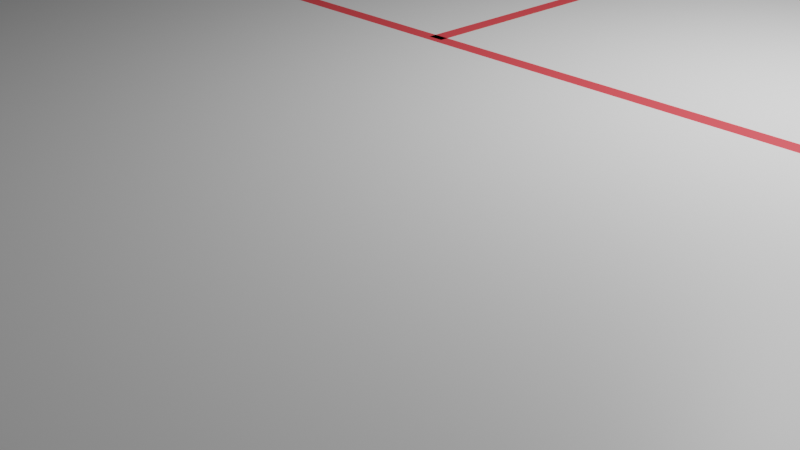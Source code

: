 # Source: gebaeude_-_Kopie.blend  (saved by Blender 3.3.6; exported with 4.5.12 LTS)
import bpy
from mathutils import Matrix  # noqa: F401  (used for matrix-valued properties, if any)

bpy.ops.wm.read_factory_settings(use_empty=True)
scene = bpy.context.scene
scene.name = 'Scene'

# ---- collections
col_collection = bpy.data.collections.new('Collection'); scene.collection.children.link(col_collection)

# ---- materials (node trees are filled in below, after node groups)
mat_gebaeude_aussen_rot = bpy.data.materials.new('gebaeude_aussen_rot')
mat_gebaeude_aussen_rot.use_transparent_shadow = False
mat_lager_innen = bpy.data.materials.new('lager_innen')
mat_lager_innen.use_transparent_shadow = False
mat_werkstatt_innen = bpy.data.materials.new('werkstatt_innen')
mat_werkstatt_innen.use_transparent_shadow = False
mat_verkauf_innen = bpy.data.materials.new('Verkauf innen')
mat_verkauf_innen.use_transparent_shadow = False
mat_material_001 = bpy.data.materials.new('Material.001')
mat_material_001.alpha_threshold = 0.0
mat_material_001.use_transparent_shadow = False
mat_material_001.roughness = 0.5
mat_material_001.line_color = (0.0, 0.0, 0.0, 1.0)
mat_material_002 = bpy.data.materials.new('Material.002')
mat_material_002.alpha_threshold = 0.0
mat_material_002.use_transparent_shadow = False
mat_material_002.roughness = 0.5
mat_material_002.line_color = (0.0, 0.0, 0.0, 1.0)
mat_verkaufsraum_weiss = bpy.data.materials.new('verkaufsraum_weiss')
mat_verkaufsraum_weiss.use_transparent_shadow = False
mat_fensterrahmen = bpy.data.materials.new('Fensterrahmen')
mat_fensterrahmen.use_transparent_shadow = False
mat_fensterrahmen_001 = bpy.data.materials.new('Fensterrahmen.001')
mat_fensterrahmen_001.use_transparent_shadow = False
mat_fensterrahmen_002 = bpy.data.materials.new('Fensterrahmen.002')
mat_fensterrahmen_002.use_transparent_shadow = False
mat_fensterrahmen_003 = bpy.data.materials.new('Fensterrahmen.003')
mat_fensterrahmen_003.use_transparent_shadow = False

# ---- material node trees
mat_gebaeude_aussen_rot.use_nodes = True; mat_gebaeude_aussen_rot.node_tree.nodes.clear()
_N = mat_gebaeude_aussen_rot.node_tree.nodes; _L = mat_gebaeude_aussen_rot.node_tree.links
n0 = _N.new('ShaderNodeBsdfPrincipled'); n0.name = 'Principled BSDF'; n0.location = (10, 300)
n0.distribution = 'GGX'
n0.subsurface_method = 'RANDOM_WALK_SKIN'
n0.inputs[0].default_value = (0.8, 0.06258, 0.07352, 1.0)
n0.inputs[3].default_value = 1.45
n0.inputs[27].default_value = (0.0, 0.0, 0.0, 1.0)
n0.inputs[28].default_value = 1.0
n1 = _N.new('ShaderNodeOutputMaterial'); n1.name = 'Material Output'; n1.location = (300, 300)
_L.new(n0.outputs[0], n1.inputs[0])
n1.is_active_output = True
mat_lager_innen.use_nodes = True; mat_lager_innen.node_tree.nodes.clear()
_N = mat_lager_innen.node_tree.nodes; _L = mat_lager_innen.node_tree.links
n0 = _N.new('ShaderNodeBsdfPrincipled'); n0.name = 'Principled BSDF'; n0.location = (10, 300)
n0.distribution = 'GGX'
n0.subsurface_method = 'RANDOM_WALK_SKIN'
n0.inputs[0].default_value = (0.0, 0.002661, 0.8, 1.0)
n0.inputs[3].default_value = 1.45
n0.inputs[27].default_value = (0.0, 0.0, 0.0, 1.0)
n0.inputs[28].default_value = 1.0
n1 = _N.new('ShaderNodeOutputMaterial'); n1.name = 'Material Output'; n1.location = (300, 300)
_L.new(n0.outputs[0], n1.inputs[0])
n1.is_active_output = True
mat_werkstatt_innen.use_nodes = True; mat_werkstatt_innen.node_tree.nodes.clear()
_N = mat_werkstatt_innen.node_tree.nodes; _L = mat_werkstatt_innen.node_tree.links
n0 = _N.new('ShaderNodeBsdfPrincipled'); n0.name = 'Principled BSDF'; n0.location = (10, 300)
n0.distribution = 'GGX'
n0.subsurface_method = 'RANDOM_WALK_SKIN'
n0.inputs[0].default_value = (0.05313, 0.8, 0.05924, 1.0)
n0.inputs[3].default_value = 1.45
n0.inputs[27].default_value = (0.0, 0.0, 0.0, 1.0)
n0.inputs[28].default_value = 1.0
n1 = _N.new('ShaderNodeOutputMaterial'); n1.name = 'Material Output'; n1.location = (300, 300)
_L.new(n0.outputs[0], n1.inputs[0])
n1.is_active_output = True
mat_verkauf_innen.use_nodes = True; mat_verkauf_innen.node_tree.nodes.clear()
_N = mat_verkauf_innen.node_tree.nodes; _L = mat_verkauf_innen.node_tree.links
n0 = _N.new('ShaderNodeBsdfPrincipled'); n0.name = 'Principled BSDF'; n0.location = (10, 300)
n0.distribution = 'GGX'
n0.subsurface_method = 'RANDOM_WALK_SKIN'
n0.inputs[3].default_value = 1.45
n0.inputs[27].default_value = (0.0, 0.0, 0.0, 1.0)
n0.inputs[28].default_value = 1.0
n1 = _N.new('ShaderNodeOutputMaterial'); n1.name = 'Material Output'; n1.location = (300, 300)
_L.new(n0.outputs[0], n1.inputs[0])
n1.is_active_output = True
mat_material_001.use_nodes = True; mat_material_001.node_tree.nodes.clear()
_N = mat_material_001.node_tree.nodes; _L = mat_material_001.node_tree.links
n0 = _N.new('ShaderNodeOutputMaterial'); n0.name = 'Material Output'; n0.location = (300, 300)
n1 = _N.new('ShaderNodeBsdfPrincipled'); n1.name = 'Principled BSDF'; n1.location = (10, 300)
n1.distribution = 'GGX'
n1.subsurface_method = 'RANDOM_WALK_SKIN'
n1.inputs[3].default_value = 1.45
n1.inputs[27].default_value = (0.0, 0.0, 0.0, 1.0)
n1.inputs[28].default_value = 1.0
_L.new(n1.outputs[0], n0.inputs[0])
n0.is_active_output = True
mat_material_002.use_nodes = True; mat_material_002.node_tree.nodes.clear()
_N = mat_material_002.node_tree.nodes; _L = mat_material_002.node_tree.links
n0 = _N.new('ShaderNodeOutputMaterial'); n0.name = 'Material Output'; n0.location = (300, 300)
n1 = _N.new('ShaderNodeBsdfPrincipled'); n1.name = 'Principled BSDF'; n1.location = (10, 300)
n1.distribution = 'GGX'
n1.subsurface_method = 'RANDOM_WALK_SKIN'
n1.inputs[3].default_value = 1.45
n1.inputs[27].default_value = (0.0, 0.0, 0.0, 1.0)
n1.inputs[28].default_value = 1.0
_L.new(n1.outputs[0], n0.inputs[0])
n0.is_active_output = True
mat_verkaufsraum_weiss.use_nodes = True; mat_verkaufsraum_weiss.node_tree.nodes.clear()
_N = mat_verkaufsraum_weiss.node_tree.nodes; _L = mat_verkaufsraum_weiss.node_tree.links
n0 = _N.new('ShaderNodeBsdfPrincipled'); n0.name = 'Principled BSDF'; n0.location = (10, 300)
n0.distribution = 'GGX'
n0.subsurface_method = 'RANDOM_WALK_SKIN'
n0.inputs[3].default_value = 1.45
n0.inputs[27].default_value = (0.0, 0.0, 0.0, 1.0)
n0.inputs[28].default_value = 1.0
n1 = _N.new('ShaderNodeOutputMaterial'); n1.name = 'Material Output'; n1.location = (300, 300)
_L.new(n0.outputs[0], n1.inputs[0])
n1.is_active_output = True
mat_fensterrahmen.use_nodes = True; mat_fensterrahmen.node_tree.nodes.clear()
_N = mat_fensterrahmen.node_tree.nodes; _L = mat_fensterrahmen.node_tree.links
n0 = _N.new('ShaderNodeBsdfPrincipled'); n0.name = 'Principled BSDF'; n0.location = (10, 300)
n0.distribution = 'GGX'
n0.subsurface_method = 'RANDOM_WALK_SKIN'
n0.inputs[0].default_value = (0.02899, 0.0, 0.001133, 1.0)
n0.inputs[3].default_value = 1.45
n0.inputs[27].default_value = (0.0, 0.0, 0.0, 1.0)
n0.inputs[28].default_value = 1.0
n1 = _N.new('ShaderNodeOutputMaterial'); n1.name = 'Material Output'; n1.location = (300, 300)
_L.new(n0.outputs[0], n1.inputs[0])
n1.is_active_output = True
mat_fensterrahmen_001.use_nodes = True; mat_fensterrahmen_001.node_tree.nodes.clear()
_N = mat_fensterrahmen_001.node_tree.nodes; _L = mat_fensterrahmen_001.node_tree.links
n0 = _N.new('ShaderNodeBsdfPrincipled'); n0.name = 'Principled BSDF'; n0.location = (10, 300)
n0.distribution = 'GGX'
n0.subsurface_method = 'RANDOM_WALK_SKIN'
n0.inputs[0].default_value = (0.02899, 0.0, 0.001133, 1.0)
n0.inputs[3].default_value = 1.45
n0.inputs[27].default_value = (0.0, 0.0, 0.0, 1.0)
n0.inputs[28].default_value = 1.0
n1 = _N.new('ShaderNodeOutputMaterial'); n1.name = 'Material Output'; n1.location = (300, 300)
_L.new(n0.outputs[0], n1.inputs[0])
n1.is_active_output = True
mat_fensterrahmen_002.use_nodes = True; mat_fensterrahmen_002.node_tree.nodes.clear()
_N = mat_fensterrahmen_002.node_tree.nodes; _L = mat_fensterrahmen_002.node_tree.links
n0 = _N.new('ShaderNodeBsdfPrincipled'); n0.name = 'Principled BSDF'; n0.location = (10, 300)
n0.distribution = 'GGX'
n0.subsurface_method = 'RANDOM_WALK_SKIN'
n0.inputs[0].default_value = (0.02899, 0.0, 0.001133, 1.0)
n0.inputs[3].default_value = 1.45
n0.inputs[27].default_value = (0.0, 0.0, 0.0, 1.0)
n0.inputs[28].default_value = 1.0
n1 = _N.new('ShaderNodeOutputMaterial'); n1.name = 'Material Output'; n1.location = (300, 300)
_L.new(n0.outputs[0], n1.inputs[0])
n1.is_active_output = True
mat_fensterrahmen_003.use_nodes = True; mat_fensterrahmen_003.node_tree.nodes.clear()
_N = mat_fensterrahmen_003.node_tree.nodes; _L = mat_fensterrahmen_003.node_tree.links
n0 = _N.new('ShaderNodeBsdfPrincipled'); n0.name = 'Principled BSDF'; n0.location = (10, 300)
n0.distribution = 'GGX'
n0.subsurface_method = 'RANDOM_WALK_SKIN'
n0.inputs[0].default_value = (0.02899, 0.0, 0.001133, 1.0)
n0.inputs[3].default_value = 1.45
n0.inputs[27].default_value = (0.0, 0.0, 0.0, 1.0)
n0.inputs[28].default_value = 1.0
n1 = _N.new('ShaderNodeOutputMaterial'); n1.name = 'Material Output'; n1.location = (300, 300)
_L.new(n0.outputs[0], n1.inputs[0])
n1.is_active_output = True

# ---- world
world_world = bpy.data.worlds.new('World'); scene.world = world_world
world_world.use_nodes = True; world_world.node_tree.nodes.clear()
_N = world_world.node_tree.nodes; _L = world_world.node_tree.links
n0 = _N.new('ShaderNodeOutputWorld'); n0.name = 'World Output'; n0.location = (300, 300)
n1 = _N.new('ShaderNodeBackground'); n1.name = 'Background'; n1.location = (10, 300)
n1.inputs[0].default_value = (0.05088, 0.05088, 0.05088, 1.0)
_L.new(n1.outputs[0], n0.inputs[0])
n0.is_active_output = True
world_world.color = (0.05088, 0.05088, 0.05088)
world_world.use_sun_shadow = False
world_world.sun_shadow_jitter_overblur = 0.0

# ---- cameras
cam_camera = bpy.data.cameras.new('Camera')
cam_camera.clip_end = 100.0
cam_camera.ortho_scale = 7.314

# ---- lights
light_light = bpy.data.lights.new('Light', 'POINT')
light_light.transmission_factor = 0.0
light_light.energy = 1000.0
light_light.shadow_soft_size = 0.1
light_light.shadow_maximum_resolution = 0.006
light_light.use_absolute_resolution = True

# ---- meshes
me_cube = bpy.data.meshes.new('Cube')
me_cube.from_pydata([(0.9761, 0.985, 1.2), (0.9761, 0.985, -0.8), (0.9761, -0.985, 1.2), (0.9761, -0.985, -0.8), (-0.9939, 0.985, 1.2), (-0.9939, 0.985, -0.8), (-0.9939, -0.985, 1.2), (-0.9939, -0.985, -0.8), (0.9911, -1.0, 1.2), (-1.009, -1.0, 1.2), (0.9911, 1.0, 1.2), (-1.009, 1.0, 1.2), (-1.009, 1.0, -0.8), (-1.009, -1.0, -0.8), (0.9911, 1.0, -0.8), (0.9911, -1.0, -0.8), (0.9911, -1.192e-07, 1.2), (0.9911, -1.192e-07, -0.8), (0.9761, -1.192e-07, 1.2), (0.9761, -1.192e-07, -0.8), (-1.009, -1.192e-07, -0.8), (-1.009, -1.192e-07, 1.2), (-0.9939, -1.192e-07, 1.2), (-0.9939, -1.192e-07, -0.8), (-0.008929, -1.0, 1.2), (-0.008929, -1.0, -0.8), (-0.008929, -0.985, 1.2), (-0.008929, -0.985, -0.8), (0.0625, 1.0, -0.8), (0.0625, 1.0, 1.2), (0.0625, 0.985, 1.2), (0.0625, 0.985, -0.8), (0.9761, -0.8503, 0.7), (0.9761, -0.35, -0.7983), (0.9761, -0.35, 0.7), (0.9922, -0.85, -0.7998), (0.9906, -0.35, -0.8), (0.9911, -0.35, 0.6984), (0.9761, -0.85, -0.8), (0.9911, -0.85, 0.7), (0.9761, -0.186, 0.3), (0.9761, -0.186, -0.7979), (0.9761, -0.086, 0.3), (0.9761, -0.086, -0.7982), (0.9897, -0.186, -0.8), (0.9911, -0.086, 0.3), (0.9856, -0.086, -0.8), (0.9911, -0.186, 0.3), (0.9911, 0.06, -0.7994), (0.9911, 0.06, -0.8), (0.99, 0.21, -0.7967), (0.9911, 0.06, 0.2), (0.9911, 0.21, 0.2), (0.9761, 0.06, 0.2), (0.9761, 0.21, 0.2), (0.9761, 0.21, -0.8), (0.9761, 0.06, -0.8), (0.9902, 0.06, -0.8), (0.7485, 0.985, 0.85), (0.7482, 0.985, 1.05), (0.8911, 0.985, 1.051), (0.7482, 1.0, 1.058), (0.7482, 1.0, 0.85), (0.8911, 1.0, 0.85), (0.8911, 1.0, 1.05), (0.8911, 0.985, 0.85), (0.4625, 0.985, 0.85), (0.4625, 0.985, 1.05), (0.6054, 0.985, 1.05), (0.6054, 0.985, 0.85), (0.4625, 1.0, 1.05), (0.6054, 1.0, 1.05), (0.4625, 1.0, 0.85), (0.6054, 1.0, 0.85), (0.1768, 1.0, 0.85), (0.1768, 1.0, 1.048), (0.3199, 1.0, 0.85), (0.3196, 0.985, 1.05), (0.1768, 0.985, 0.85), (0.1768, 0.985, 1.05), (0.3196, 0.985, 0.85), (0.3196, 1.0, 1.05), (-0.966, 0.985, -0.65), (-0.2544, 0.985, 0.6), (-0.9661, 0.985, 0.6), (-0.9661, 1.0, -0.65), (-0.9663, 1.0, 0.6), (-0.2518, 1.0, -0.6473), (-0.2518, 1.0, -0.65), (-0.2518, 0.985, -0.65), (-0.2518, 0.985, 0.6), (-0.2518, 1.0, 0.6), (-1.009, 0.376, -0.65), (-1.009, 0.9761, -0.65), (-1.009, 0.376, 0.6006), (-0.9939, 0.376, 0.602), (-0.9939, 0.3758, 0.6), (-1.009, 0.376, 0.6), (-1.009, 0.976, 0.6), (-0.9939, 0.376, -0.65), (-0.9939, 0.976, -0.65), (-0.9939, 0.976, 0.6), (-1.007, 0.201, -0.8), (-1.006, 0.351, -0.8), (-1.009, 0.201, 0.45), (-1.009, 0.351, 0.45), (-0.9939, 0.201, 0.4508), (-0.9939, 0.351, 0.4506), (-0.9939, 0.351, 0.45), (-0.9939, 0.201, -0.8), (-0.9939, 0.351, -0.8), (-0.7946, -0.985, 1.05), (-0.7946, -0.985, 0.85), (-0.6518, -0.985, 0.85), (-0.6518, -0.985, 1.05), (-0.7946, -1.0, 0.85), (-0.7946, -1.0, 1.05), (-0.6518, -1.0, 1.05), (-0.6518, -1.0, 0.85), (-0.5089, -0.985, 1.05), (-0.5089, -0.985, 0.85), (-0.3661, -0.985, 0.85), (-0.3661, -0.985, 1.05), (-0.3661, -1.0, 1.05), (-0.5089, -1.0, 1.05), (-0.5089, -1.0, 0.85), (-0.3661, -1.0, 0.85), (-0.2232, -0.985, 1.05), (-0.2232, -0.985, 0.85), (-0.08036, -0.985, 0.85), (-0.08036, -0.985, 1.05), (-0.08036, -1.0, 0.85), (-0.08013, -1.0, 1.049), (-0.2228, -1.0, 0.85), (-0.2232, -1.0, 1.05), (0.06248, -0.985, 1.05), (0.2053, -0.985, 0.85), (0.2054, -0.985, 1.05), (0.0625, -1.0, 0.85), (0.0625, -1.0, 1.05), (0.2054, -1.0, 1.05), (0.2054, -1.0, 0.85), (0.0625, -0.985, 0.85), (0.0625, -0.985, 1.05), (0.3482, -0.985, 1.05), (0.3482, -0.985, 0.85), (0.4911, -0.985, 0.85), (0.4911, -0.985, 1.05), (0.4911, -1.0, 1.05), (0.3482, -1.0, 1.05), (0.3482, -1.0, 0.85), (0.4911, -1.0, 0.85), (0.6339, -0.985, 1.05), (0.6339, -0.985, 0.85), (0.7768, -0.985, 0.85), (0.7768, -0.985, 1.05), (0.6339, -1.0, 1.05), (0.7768, -1.0, 1.05), (0.6339, -1.0, 0.85), (0.7768, -1.0, 0.85)], [(26, 135)], [(104, 102, 20, 21, 94, 92, 93, 12, 103, 105), (40, 41, 33, 34, 32, 2, 18, 19, 43, 42), (45, 42, 43, 46), (146, 147, 152, 153), (2, 16, 18), (29, 11, 4, 30), (0, 29, 30), (7, 20, 23), (5, 28, 31), (3, 25, 27), (50, 55, 1), (17, 19, 56, 57), (15, 3, 35), (0, 16, 10), (17, 49, 48), (50, 14, 10, 16, 17, 48, 51, 52), (136, 137, 144, 145), (103, 12, 5), (6, 21, 9), (22, 6, 7, 23), (7, 25, 13), (24, 26, 6, 9), (159, 138, 139, 24, 132, 131, 115, 116, 9, 13, 25, 15, 8, 157), (143, 26, 2, 155), (154, 155, 2, 3), (84, 83, 30, 4, 5, 82), (1, 28, 14), (4, 22, 23, 109, 106, 107, 95, 101), (88, 87, 28, 12, 11, 86, 85), (117, 118, 125, 124), (97, 94, 21, 11, 12, 93, 98), (32, 38, 3, 2), (19, 46, 43), (50, 52, 54, 55), (111, 7, 6), (2, 8, 16), (0, 10, 29), (7, 13, 20), (5, 12, 28), (3, 15, 25), (57, 49, 17), (1, 14, 50), (38, 35, 3), (36, 33, 41, 44), (46, 19, 17), (0, 18, 16), (45, 46, 17, 16, 8, 15, 35, 39, 37, 36, 44, 47), (24, 8, 2, 26), (110, 103, 5), (23, 20, 102, 109), (6, 22, 21), (7, 27, 25), (20, 13, 9, 21), (156, 148, 151, 158), (140, 141, 150, 149), (8, 24, 139, 157), (142, 154, 3, 27), (89, 82, 5, 31, 30, 83, 90), (1, 31, 28), (91, 86, 11, 29, 28, 87), (37, 34, 33, 36), (39, 35, 38, 32), (32, 34, 37, 39), (41, 40, 47, 44), (40, 42, 45, 47), (18, 0, 1, 55, 54, 53, 56, 19), (53, 51, 48, 49, 57, 56), (54, 52, 51, 53), (59, 58, 62, 61), (60, 64, 63, 65), (63, 62, 58, 65), (60, 59, 61, 64), (70, 67, 66, 72), (73, 69, 68, 71), (72, 66, 69, 73), (68, 67, 70, 71), (79, 78, 74, 75), (76, 80, 77, 81), (76, 74, 78, 80), (77, 79, 75, 81), (84, 82, 85, 86), (87, 88, 89, 90, 91), (85, 82, 89, 88), (83, 84, 86, 91, 90), (98, 93, 100, 101), (95, 99, 92, 94, 97), (100, 93, 92, 99), (96, 95, 97, 98, 101), (107, 108, 105, 103, 110), (102, 104, 106, 109), (104, 105, 108, 106), (115, 112, 111, 116), (117, 114, 113, 118), (118, 113, 112, 115), (111, 114, 117, 116), (125, 120, 119, 124), (123, 122, 121, 126), (126, 121, 120, 125), (119, 122, 123, 124), (133, 128, 127, 134), (132, 130, 129, 131), (133, 131, 129, 128), (127, 130, 132, 134), (139, 138, 142, 143), (140, 137, 136, 141), (141, 136, 142, 138), (143, 135, 137, 140, 139), (150, 145, 144, 149), (148, 147, 146, 151), (151, 146, 145, 150), (144, 147, 148, 149), (158, 153, 152, 156), (157, 155, 154, 159), (159, 154, 153, 158), (152, 155, 157, 156), (73, 71, 61, 62), (72, 76, 81, 70), (29, 75, 74, 63, 64, 10, 14, 28), (29, 10, 64, 75), (66, 67, 77, 80), (58, 59, 68, 69), (30, 79, 60, 0), (1, 65, 78, 31), (78, 79, 30, 31), (1, 0, 60, 65), (126, 133, 134, 123), (24, 9, 116, 132), (7, 112, 129, 27), (121, 122, 127, 128), (113, 114, 119, 120), (7, 6, 111, 112), (26, 130, 111, 6), (143, 142, 27, 129, 130, 26), (110, 99, 96, 107), (5, 100, 99, 110), (4, 101, 100, 5), (21, 22, 4, 11)])
me_cube.polygons.foreach_set('material_index', [0, 1, 0, 1, 0, 0, 0, 0, 0, 0, 0, 0, 0, 0, 0, 0, 1, 0, 0, 1, 0, 0, 0, 1, 1, 3, 0, 3, 0, 0, 0, 1, 1, 0, 0, 0, 0, 0, 0, 0, 0, 0, 0, 0, 0, 0, 0, 0, 0, 0, 0, 0, 0, 0, 0, 0, 1, 3, 0, 0, 0, 0, 0, 0, 0, 2, 0, 0, 0, 0, 0, 0, 0, 0, 0, 0, 0, 0, 0, 0, 0, 0, 0, 0, 0, 0, 0, 0, 0, 0, 0, 0, 0, 0, 0, 0, 0, 0, 0, 0, 0, 0, 0, 0, 0, 0, 0, 0, 0, 0, 0, 0, 0, 0, 0, 0, 0, 0, 0, 2, 2, 2, 2, 2, 2, 0, 0, 1, 1, 1, 1, 1, 1, 3, 3, 3, 0])
_uv = me_cube.uv_layers.new(name='UVMap')
_uv.uv.foreach_set('vector', [0.5312, 0.1501, 0.375, 0.1501, 0.375, 0.125, 0.625, 0.125, 0.531, 0.172, 0.3938, 0.172, 0.3938, 0.2406, 0.375, 0.25, 0.375, 0.1689, 0.5312, 0.1689, 0.5127, 0.6482, 0.421, 0.6482, 0.4633, 0.6687, 0.5634, 0.6687, 0.5634, 0.7173, 0.6269, 0.7481, 0.6269, 0.625, 0.3731, 0.625, 0.3953, 0.6357, 0.5127, 0.6357, 0.625, 0.375, 0.625, 0.3488, 0.4147, 0.3488, 0.375, 0.375, 0.375, 0.6313, 0.625, 0.6313, 0.625, 0.1187, 0.375, 0.1187, 0.6269, 0.7481, 0.625, 0.625, 0.6269, 0.625, 0.75, 0.5, 0.875, 0.5, 0.8731, 0.5019, 0.75, 0.5019, 0.6269, 0.5019, 0.75, 0.5, 0.75, 0.5019, 0.1269, 0.7481, 0.125, 0.625, 0.1269, 0.625, 0.1269, 0.5019, 0.25, 0.5, 0.25, 0.5019, 0.3731, 0.7481, 0.25, 0.75, 0.25, 0.7481, 0.3746, 0.5987, 0.3731, 0.5987, 0.3731, 0.5019, 0.375, 0.625, 0.3731, 0.625, 0.3731, 0.6175, 0.3749, 0.6175, 0.375, 0.75, 0.3731, 0.7481, 0.375, 0.7313, 0.6269, 0.5019, 0.625, 0.625, 0.625, 0.5, 0.375, 0.625, 0.375, 0.6175, 0.39, 0.6175, 0.375, 0.5987, 0.375, 0.5, 0.625, 0.5, 0.625, 0.625, 0.375, 0.625, 0.39, 0.6175, 0.5, 0.6175, 0.5, 0.5987, 0.375, 0.6313, 0.625, 0.6313, 0.625, 0.1187, 0.375, 0.1187, 0.125, 0.5811, 0.125, 0.5, 0.1269, 0.5019, 0.8731, 0.7481, 0.875, 0.625, 0.875, 0.75, 0.8731, 0.625, 0.8731, 0.7481, 0.1269, 0.7481, 0.1269, 0.625, 0.1269, 0.7481, 0.25, 0.75, 0.125, 0.75, 0.75, 0.75, 0.75, 0.7481, 0.8731, 0.7481, 0.875, 0.75, 0.0, 0.0, 0.375, 0.1, 0.0, 0.0, 0.75, 0.75, 0.0, 0.0, 0.0, 0.0, 0.375, 0.1, 0.625, 0.1, 0.625, 0.0, 0.375, 0.0, 0.25, 0.75, 0.375, 0.75, 0.625, 0.75, 0.625, 0.65, 0.0, 0.0, 0.75, 0.7481, 0.6269, 0.7481, 0.625, 0.6313, 0.375, 0.6313, 0.625, 0.6313, 0.6269, 0.7481, 0.3731, 0.7481, 0.646, 0.5019, 0.5631, 0.5019, 0.75, 0.5019, 0.8731, 0.5019, 0.1269, 0.5019, 0.1796, 0.5019, 0.3731, 0.5019, 0.25, 0.5, 0.375, 0.5, 0.8731, 0.5019, 0.0, 0.0, 0.1269, 0.625, 0.1269, 0.5999, 0.0, 0.0, 0.0, 0.0, 0.0, 0.0, 0.625, 0.3881, 0.3938, 0.3383, 0.4483, 0.3383, 0.375, 0.375, 0.375, 0.25, 0.625, 0.25, 0.55, 0.255, 0.3937, 0.255, 0.6062, 0.9554, 0.5813, 0.9554, 0.5813, 0.9375, 0.6063, 0.9375, 0.55, 0.172, 0.531, 0.172, 0.625, 0.125, 0.625, 0.25, 0.375, 0.25, 0.3938, 0.247, 0.55, 0.247, 0.5634, 0.7312, 0.3731, 0.7313, 0.3731, 0.7481, 0.6269, 0.7481, 0.3731, 0.625, 0.3731, 0.6357, 0.3953, 0.6357, 0.48, 0.375, 0.625, 0.375, 0.625, 0.3488, 0.375, 0.3488, 0.625, 0.1187, 0.1269, 0.7481, 0.8731, 0.7481, 0.6269, 0.7481, 0.625, 0.75, 0.625, 0.625, 0.6269, 0.5019, 0.625, 0.5, 0.75, 0.5, 0.1269, 0.7481, 0.125, 0.75, 0.125, 0.625, 0.1269, 0.5019, 0.125, 0.5, 0.25, 0.5, 0.3731, 0.7481, 0.375, 0.75, 0.25, 0.75, 0.3749, 0.6175, 0.375, 0.6175, 0.375, 0.625, 0.3731, 0.5019, 0.375, 0.5, 0.3746, 0.5987, 0.3731, 0.7313, 0.3734, 0.7313, 0.3731, 0.7481, 0.3743, 0.6687, 0.3731, 0.6687, 0.3731, 0.6482, 0.3746, 0.6482, 0.3731, 0.6357, 0.3731, 0.625, 0.375, 0.625, 0.6269, 0.5019, 0.6269, 0.625, 0.625, 0.625, 0.5125, 0.6358, 0.375, 0.6357, 0.375, 0.625, 0.625, 0.625, 0.625, 0.75, 0.375, 0.75, 0.4125, 0.7313, 0.5625, 0.7312, 0.5375, 0.6688, 0.375, 0.6687, 0.375, 0.6482, 0.5125, 0.6482, 0.75, 0.75, 0.625, 0.75, 0.6269, 0.7481, 0.75, 0.7481, 0.1269, 0.5811, 0.1257, 0.5811, 0.1269, 0.5019, 0.1269, 0.625, 0.125, 0.625, 0.1254, 0.5999, 0.1269, 0.5999, 0.8731, 0.7481, 0.8731, 0.625, 0.875, 0.625, 0.1269, 0.7481, 0.25, 0.7481, 0.25, 0.75, 0.375, 0.125, 0.375, 0.0, 0.625, 0.0, 0.625, 0.125, 0.6062, 0.7946, 0.6063, 0.8125, 0.5812, 0.8125, 0.5812, 0.7946, 0.6062, 0.8482, 0.5813, 0.8482, 0.5813, 0.8304, 0.6062, 0.8304, 0.625, 0.75, 0.75, 0.75, 0.0, 0.0, 0.625, 0.65, 0.0, 0.0, 0.375, 0.6313, 0.3731, 0.7481, 0.25, 0.7481, 0.2509, 0.5019, 0.1736, 0.5019, 0.1269, 0.5019, 0.25, 0.5019, 0.75, 0.5019, 0.5631, 0.5019, 0.5634, 0.5019, 0.3731, 0.5019, 0.25, 0.5019, 0.25, 0.5, 0.55, 0.3383, 0.55, 0.2875, 0.625, 0.25, 0.625, 0.375, 0.375, 0.375, 0.4483, 0.3383, 0.625, 0.375, 0.625, 0.3619, 0.375, 0.3619, 0.375, 0.375, 0.625, 0.875, 0.375, 0.8863, 0.375, 0.8881, 0.625, 0.8881, 0.7631, 0.6944, 0.7631, 0.5, 0.75, 0.5, 0.75, 0.75, 0.4608, 0.9012, 0.625, 0.9012, 0.625, 0.875, 0.375, 0.88, 0.7762, 0.75, 0.7762, 0.5, 0.75, 0.5, 0.75, 0.75, 0.6269, 0.625, 0.6269, 0.5019, 0.3731, 0.5019, 0.3731, 0.5987, 0.5, 0.5987, 0.5, 0.6175, 0.3731, 0.6175, 0.3731, 0.625, 0.625, 0.9012, 0.625, 0.875, 0.405, 0.875, 0.375, 0.875, 0.375, 0.8766, 0.375, 0.9012, 0.7762, 0.5, 0.75, 0.5, 0.75, 0.75, 0.7762, 0.75, 0.625, 0.08125, 0.375, 0.08125, 0.375, 0.1, 0.625, 0.1, 0.625, 0.6688, 0.625, 0.65, 0.375, 0.65, 0.375, 0.6688, 0.375, 0.65, 0.125, 0.65, 0.244, 0.6688, 0.375, 0.6688, 0.625, 0.6688, 0.875, 0.6688, 0.875, 0.65, 0.625, 0.65, 0.625, 0.1, 0.625, 0.08125, 0.375, 0.08125, 0.375, 0.1, 0.375, 0.65, 0.375, 0.6688, 0.625, 0.6688, 0.625, 0.65, 0.125, 0.65, 0.125, 0.6688, 0.375, 0.6688, 0.375, 0.65, 0.625, 0.6688, 0.875, 0.6688, 0.875, 0.65, 0.625, 0.65, 0.625, 0.08125, 0.375, 0.08125, 0.375, 0.1, 0.625, 0.1, 0.375, 0.65, 0.375, 0.6688, 0.625, 0.6688, 0.625, 0.65, 0.2094, 0.65, 0.125, 0.65, 0.125, 0.6688, 0.375, 0.6688, 0.625, 0.6688, 0.875, 0.6688, 0.875, 0.65, 0.625, 0.65, 0.625, 0.25, 0.375, 0.5, 0.375, 0.5, 0.625, 0.25, 0.4623, 0.75, 0.375, 1.0, 0.375, 1.0, 0.625, 0.75, 0.625, 0.75, 0.255, 0.5, 0.2362, 0.518, 0.2362, 0.75, 0.255, 0.75, 0.7638, 0.7491, 0.7638, 0.5, 0.745, 0.5975, 0.745, 0.75, 0.7638, 0.75, 0.625, 0.375, 0.375, 0.375, 0.375, 0.3881, 0.625, 0.3881, 0.4977, 0.8619, 0.375, 0.8619, 0.375, 0.875, 0.5946, 0.875, 0.625, 0.875, 0.2631, 0.5, 0.25, 0.5213, 0.25, 0.75, 0.2631, 0.75, 0.7369, 0.6194, 0.7369, 0.75, 0.75, 0.75, 0.75, 0.5, 0.7369, 0.5, 0.5175, 0.3881, 0.625, 0.3881, 0.625, 0.375, 0.375, 0.3797, 0.375, 0.3881, 0.375, 0.875, 0.625, 0.875, 0.4566, 0.8619, 0.375, 0.8619, 0.75, 0.75, 0.75, 0.5, 0.7369, 0.5, 0.7369, 0.75, 0.375, 0.1, 0.375, 0.1187, 0.625, 0.1187, 0.625, 0.1, 0.625, 0.65, 0.625, 0.6313, 0.375, 0.6313, 0.375, 0.65, 0.375, 0.65, 0.375, 0.6313, 0.125, 0.6313, 0.125, 0.65, 0.875, 0.6313, 0.625, 0.6313, 0.625, 0.65, 0.875, 0.65, 0.375, 0.1, 0.375, 0.1187, 0.625, 0.1187, 0.625, 0.1, 0.625, 0.65, 0.625, 0.6313, 0.375, 0.6313, 0.375, 0.65, 0.375, 0.65, 0.375, 0.6313, 0.125, 0.6313, 0.125, 0.65, 0.875, 0.6313, 0.625, 0.6313, 0.625, 0.65, 0.875, 0.65, 0.375, 0.1, 0.375, 0.1187, 0.625, 0.1187, 0.625, 0.1, 0.625, 0.65, 0.625, 0.6313, 0.375, 0.6313, 0.375, 0.65, 0.1938, 0.65, 0.375, 0.65, 0.375, 0.6313, 0.125, 0.6313, 0.875, 0.6313, 0.625, 0.6313, 0.6312, 0.65, 0.875, 0.65, 0.625, 0.1, 0.375, 0.1, 0.375, 0.1187, 0.625, 0.1187, 0.625, 0.65, 0.625, 0.6313, 0.375, 0.6313, 0.375, 0.65, 0.375, 0.65, 0.3017, 0.6313, 0.125, 0.6313, 0.125, 0.65, 0.875, 0.6313, 0.8707, 0.6313, 0.625, 0.6313, 0.625, 0.65, 0.875, 0.65, 0.375, 0.1, 0.375, 0.1187, 0.625, 0.1187, 0.625, 0.1, 0.625, 0.65, 0.625, 0.6313, 0.375, 0.6313, 0.375, 0.65, 0.375, 0.65, 0.375, 0.6313, 0.125, 0.6313, 0.125, 0.65, 0.875, 0.6313, 0.625, 0.6313, 0.625, 0.65, 0.875, 0.65, 0.375, 0.1, 0.375, 0.1187, 0.625, 0.1187, 0.625, 0.1, 0.625, 0.65, 0.625, 0.6313, 0.375, 0.6313, 0.375, 0.65, 0.375, 0.65, 0.375, 0.6313, 0.125, 0.6313, 0.125, 0.65, 0.875, 0.6313, 0.625, 0.6313, 0.625, 0.65, 0.875, 0.65, 0.375, 0.65, 0.625, 0.65, 0.625, 0.1, 0.375, 0.1, 0.375, 0.1, 0.375, 0.65, 0.625, 0.65, 0.625, 0.1, 0.625, 0.375, 0.625, 0.1, 0.375, 0.1, 0.375, 0.65, 0.625, 0.65, 0.625, 0.5, 0.375, 0.5, 0.375, 0.375, 0.625, 0.375, 0.625, 0.5, 0.625, 0.65, 0.625, 0.1, 0.375, 0.08125, 0.625, 0.08125, 0.625, 0.6688, 0.375, 0.6688, 0.375, 0.08125, 0.625, 0.08125, 0.625, 0.6688, 0.375, 0.6688, 0.75, 0.5019, 0.0, 0.0, 0.0, 0.0, 0.6269, 0.5019, 0.3731, 0.5019, 0.0, 0.0, 0.0, 0.0, 0.25, 0.5019, 0.0, 0.0, 0.0, 0.0, 0.75, 0.5019, 0.25, 0.5019, 0.3731, 0.5019, 0.6269, 0.5019, 0.625, 0.6688, 0.0, 0.0, 0.375, 0.65, 0.375, 0.1, 0.625, 0.1, 0.625, 0.65, 0.75, 0.75, 0.625, 0.0, 0.625, 0.1, 0.0, 0.0, 0.1269, 0.7481, 0.0, 0.0, 0.0, 0.0, 0.25, 0.7481, 0.375, 0.6313, 0.625, 0.6313, 0.625, 0.1187, 0.375, 0.1187, 0.375, 0.6313, 0.625, 0.6313, 0.625, 0.1187, 0.375, 0.1187, 0.1269, 0.7481, 0.8731, 0.7481, 0.625, 0.1187, 0.0, 0.0, 0.75, 0.7481, 0.0, 0.0, 0.625, 0.1187, 0.8731, 0.7481, 0.625, 0.1187, 0.375, 0.1187, 0.25, 0.7481, 0.0, 0.0, 0.0, 0.0, 0.75, 0.7481, 0.375, 0.3881, 0.0, 0.0, 0.0, 0.0, 0.5175, 0.3881, 0.1269, 0.5019, 0.2631, 0.5, 0.2631, 0.75, 0.375, 0.3881, 0.8731, 0.5019, 0.625, 0.3881, 0.375, 0.3881, 0.1269, 0.5019, 0.875, 0.625, 0.8731, 0.625, 0.8731, 0.5019, 0.875, 0.5])
me_cube.materials.append(mat_gebaeude_aussen_rot)
me_cube.materials.append(mat_lager_innen)
me_cube.materials.append(mat_werkstatt_innen)
me_cube.materials.append(mat_verkauf_innen)
me_cube.use_mirror_vertex_groups = False
me_cube.update()
me_cube_001 = bpy.data.meshes.new('Cube.001')
me_cube_001.from_pydata([(1.0, 1.0, 1.0), (1.0, 1.0, -1.0), (1.0, -1.0, 1.0), (1.0, -1.0, -1.0), (-1.0, 1.0, 1.0), (-1.0, 1.0, -1.0), (-1.0, -1.0, 1.0), (-1.0, -1.0, -1.0)], [], [(0, 4, 6, 2), (3, 2, 6, 7), (7, 6, 4, 5), (5, 1, 3, 7), (1, 0, 2, 3), (5, 4, 0, 1)])
_uv = me_cube_001.uv_layers.new(name='UVMap')
_uv.uv.foreach_set('vector', [0.625, 0.5, 0.875, 0.5, 0.875, 0.75, 0.625, 0.75, 0.375, 0.75, 0.625, 0.75, 0.625, 1.0, 0.375, 1.0, 0.375, 0.0, 0.625, 0.0, 0.625, 0.25, 0.375, 0.25, 0.125, 0.5, 0.375, 0.5, 0.375, 0.75, 0.125, 0.75, 0.375, 0.5, 0.625, 0.5, 0.625, 0.75, 0.375, 0.75, 0.375, 0.25, 0.625, 0.25, 0.625, 0.5, 0.375, 0.5])
me_cube_001.materials.append(mat_material_001)
me_cube_001.use_mirror_vertex_groups = False
me_cube_001.update()
me_cube_002 = bpy.data.meshes.new('Cube.002')
me_cube_002.from_pydata([(0.985, 0.985, 1.0), (1.0, 1.0, -1.0), (0.985, -0.985, 1.0), (1.0, -1.0, -1.0), (-0.985, 0.985, 1.0), (-1.0, 1.0, -1.0), (-0.985, -0.985, 1.0), (-1.0, -1.0, -1.0), (1.0, -1.0, 1.0), (-1.0, -1.0, 1.0), (1.0, 1.0, 1.0), (-1.0, 1.0, 1.0)], [], [(0, 4, 6, 2), (3, 8, 9, 7), (7, 9, 11, 5), (5, 1, 3, 7), (1, 10, 8, 3), (5, 11, 10, 1), (2, 6, 9, 8), (0, 2, 8, 10), (6, 4, 11, 9), (4, 0, 10, 11)])
_uv = me_cube_002.uv_layers.new(name='UVMap')
_uv.uv.foreach_set('vector', [0.6269, 0.5019, 0.8731, 0.5019, 0.8731, 0.7481, 0.6269, 0.7481, 0.375, 0.75, 0.625, 0.75, 0.625, 1.0, 0.375, 1.0, 0.375, 0.0, 0.625, 0.0, 0.625, 0.25, 0.375, 0.25, 0.125, 0.5, 0.375, 0.5, 0.375, 0.75, 0.125, 0.75, 0.375, 0.5, 0.625, 0.5, 0.625, 0.75, 0.375, 0.75, 0.375, 0.25, 0.625, 0.25, 0.625, 0.5, 0.375, 0.5, 0.6269, 0.7481, 0.8731, 0.7481, 0.875, 0.75, 0.625, 0.75, 0.6269, 0.5019, 0.6269, 0.7481, 0.625, 0.75, 0.625, 0.5, 0.8731, 0.7481, 0.8731, 0.5019, 0.875, 0.5, 0.875, 0.75, 0.8731, 0.5019, 0.6269, 0.5019, 0.625, 0.5, 0.875, 0.5])
me_cube_002.materials.append(mat_material_002)
me_cube_002.use_mirror_vertex_groups = False
me_cube_002.update()
me_cube_003 = bpy.data.meshes.new('Cube.003')
me_cube_003.from_pydata([(-1.0, -1.0, -1.0), (-1.0, -1.0, 1.0), (-1.0, 1.0, -1.0), (-1.0, 1.0, 1.0), (1.0, -1.0, -1.0), (1.0, -1.0, 1.0), (1.0, 1.0, -1.0), (1.0, 1.0, 1.0)], [], [(0, 1, 3, 2), (2, 3, 7, 6), (6, 7, 5, 4), (4, 5, 1, 0), (2, 6, 4, 0), (7, 3, 1, 5)])
_uv = me_cube_003.uv_layers.new(name='UVMap')
_uv.uv.foreach_set('vector', [0.375, 0.0, 0.625, 0.0, 0.625, 0.25, 0.375, 0.25, 0.375, 0.25, 0.625, 0.25, 0.625, 0.5, 0.375, 0.5, 0.375, 0.5, 0.625, 0.5, 0.625, 0.75, 0.375, 0.75, 0.375, 0.75, 0.625, 0.75, 0.625, 1.0, 0.375, 1.0, 0.125, 0.5, 0.375, 0.5, 0.375, 0.75, 0.125, 0.75, 0.625, 0.5, 0.875, 0.5, 0.875, 0.75, 0.625, 0.75])
me_cube_003.materials.append(mat_gebaeude_aussen_rot)
me_cube_003.update()
me_cube_004 = bpy.data.meshes.new('Cube.004')
me_cube_004.from_pydata([(-1.0, -1.0, -1.0), (-1.0, -1.0, 1.0), (-1.0, 1.0, -1.0), (-1.0, 1.0, 1.0), (1.0, -1.0, -1.0), (1.0, -1.0, 1.0), (1.0, 1.0, -1.0), (1.0, 1.0, 1.0)], [], [(0, 1, 3, 2), (2, 3, 7, 6), (6, 7, 5, 4), (4, 5, 1, 0), (2, 6, 4, 0), (7, 3, 1, 5)])
_uv = me_cube_004.uv_layers.new(name='UVMap')
_uv.uv.foreach_set('vector', [0.375, 0.0, 0.625, 0.0, 0.625, 0.25, 0.375, 0.25, 0.375, 0.25, 0.625, 0.25, 0.625, 0.5, 0.375, 0.5, 0.375, 0.5, 0.625, 0.5, 0.625, 0.75, 0.375, 0.75, 0.375, 0.75, 0.625, 0.75, 0.625, 1.0, 0.375, 1.0, 0.125, 0.5, 0.375, 0.5, 0.375, 0.75, 0.125, 0.75, 0.625, 0.5, 0.875, 0.5, 0.875, 0.75, 0.625, 0.75])
me_cube_004.materials.append(mat_gebaeude_aussen_rot)
me_cube_004.update()
me_cube_005 = bpy.data.meshes.new('Cube.005')
me_cube_005.from_pydata([(-1.0, -1.0, -1.0), (-1.0, -1.0, 1.0), (-1.0, 1.0, -1.0), (-1.0, 1.0, 1.0), (1.0, -1.0, -1.0), (1.0, -1.0, 1.0), (1.0, 1.0, -1.0), (1.0, 1.0, 1.0)], [], [(0, 1, 3, 2), (2, 3, 7, 6), (6, 7, 5, 4), (4, 5, 1, 0), (2, 6, 4, 0), (7, 3, 1, 5)])
_uv = me_cube_005.uv_layers.new(name='UVMap')
_uv.uv.foreach_set('vector', [0.375, 0.0, 0.625, 0.0, 0.625, 0.25, 0.375, 0.25, 0.375, 0.25, 0.625, 0.25, 0.625, 0.5, 0.375, 0.5, 0.375, 0.5, 0.625, 0.5, 0.625, 0.75, 0.375, 0.75, 0.375, 0.75, 0.625, 0.75, 0.625, 1.0, 0.375, 1.0, 0.125, 0.5, 0.375, 0.5, 0.375, 0.75, 0.125, 0.75, 0.625, 0.5, 0.875, 0.5, 0.875, 0.75, 0.625, 0.75])
me_cube_005.materials.append(mat_gebaeude_aussen_rot)
me_cube_005.update()
me_cube_006 = bpy.data.meshes.new('Cube.006')
me_cube_006.from_pydata([(-1.0, -1.0, -1.0), (-1.0, -1.0, 1.0), (-1.0, 1.0, -1.0), (-1.0, 1.0, 1.0), (1.0, -1.0, -1.0), (1.0, -1.0, 1.0), (1.0, 1.0, -1.0), (1.0, 1.0, 1.0)], [], [(0, 1, 3, 2), (2, 3, 7, 6), (6, 7, 5, 4), (4, 5, 1, 0), (2, 6, 4, 0), (7, 3, 1, 5)])
_uv = me_cube_006.uv_layers.new(name='UVMap')
_uv.uv.foreach_set('vector', [0.375, 0.0, 0.625, 0.0, 0.625, 0.25, 0.375, 0.25, 0.375, 0.25, 0.625, 0.25, 0.625, 0.5, 0.375, 0.5, 0.375, 0.5, 0.625, 0.5, 0.625, 0.75, 0.375, 0.75, 0.375, 0.75, 0.625, 0.75, 0.625, 1.0, 0.375, 1.0, 0.125, 0.5, 0.375, 0.5, 0.375, 0.75, 0.125, 0.75, 0.625, 0.5, 0.875, 0.5, 0.875, 0.75, 0.625, 0.75])
me_cube_006.materials.append(mat_gebaeude_aussen_rot)
me_cube_006.update()
me_cube_007 = bpy.data.meshes.new('Cube.007')
me_cube_007.from_pydata([(-1.0, -1.0, -1.0), (-1.0, -1.0, 1.0), (-1.0, 1.0, -1.0), (-1.0, 1.0, 1.0), (1.0, -1.0, -1.0), (1.0, -1.0, 1.0), (1.0, 1.0, -1.0), (1.0, 1.0, 1.0)], [], [(0, 1, 3, 2), (2, 3, 7, 6), (6, 7, 5, 4), (4, 5, 1, 0), (2, 6, 4, 0), (7, 3, 1, 5)])
_uv = me_cube_007.uv_layers.new(name='UVMap')
_uv.uv.foreach_set('vector', [0.375, 0.0, 0.625, 0.0, 0.625, 0.25, 0.375, 0.25, 0.375, 0.25, 0.625, 0.25, 0.625, 0.5, 0.375, 0.5, 0.375, 0.5, 0.625, 0.5, 0.625, 0.75, 0.375, 0.75, 0.375, 0.75, 0.625, 0.75, 0.625, 1.0, 0.375, 1.0, 0.125, 0.5, 0.375, 0.5, 0.375, 0.75, 0.125, 0.75, 0.625, 0.5, 0.875, 0.5, 0.875, 0.75, 0.625, 0.75])
me_cube_007.materials.append(mat_gebaeude_aussen_rot)
me_cube_007.update()
me_cube_008 = bpy.data.meshes.new('Cube.008')
me_cube_008.from_pydata([(-1.0, -1.0, -1.0), (-1.0, -1.0, 1.0), (-1.0, 1.0, -1.0), (-1.0, 1.0, 1.0), (1.0, -1.0, -1.0), (1.0, -1.0, 1.0), (1.0, 1.0, -1.0), (1.0, 1.0, 1.0)], [], [(0, 1, 3, 2), (2, 3, 7, 6), (6, 7, 5, 4), (4, 5, 1, 0), (2, 6, 4, 0), (7, 3, 1, 5)])
_uv = me_cube_008.uv_layers.new(name='UVMap')
_uv.uv.foreach_set('vector', [0.375, 0.0, 0.625, 0.0, 0.625, 0.25, 0.375, 0.25, 0.375, 0.25, 0.625, 0.25, 0.625, 0.5, 0.375, 0.5, 0.375, 0.5, 0.625, 0.5, 0.625, 0.75, 0.375, 0.75, 0.375, 0.75, 0.625, 0.75, 0.625, 1.0, 0.375, 1.0, 0.125, 0.5, 0.375, 0.5, 0.375, 0.75, 0.125, 0.75, 0.625, 0.5, 0.875, 0.5, 0.875, 0.75, 0.625, 0.75])
me_cube_008.materials.append(mat_gebaeude_aussen_rot)
me_cube_008.update()
me_cube_009 = bpy.data.meshes.new('Cube.009')
me_cube_009.from_pydata([(-1.0, -1.0, -1.0), (-1.0, -1.0, 1.0), (-1.0, 1.0, -1.0), (-1.0, 1.0, 1.0), (1.0, -1.0, -1.0), (1.0, -1.0, 1.0), (1.0, 1.0, -1.0), (1.0, 1.0, 1.0)], [], [(0, 1, 3, 2), (2, 3, 7, 6), (6, 7, 5, 4), (4, 5, 1, 0), (2, 6, 4, 0), (7, 3, 1, 5)])
_uv = me_cube_009.uv_layers.new(name='UVMap')
_uv.uv.foreach_set('vector', [0.375, 0.0, 0.625, 0.0, 0.625, 0.25, 0.375, 0.25, 0.375, 0.25, 0.625, 0.25, 0.625, 0.5, 0.375, 0.5, 0.375, 0.5, 0.625, 0.5, 0.625, 0.75, 0.375, 0.75, 0.375, 0.75, 0.625, 0.75, 0.625, 1.0, 0.375, 1.0, 0.125, 0.5, 0.375, 0.5, 0.375, 0.75, 0.125, 0.75, 0.625, 0.5, 0.875, 0.5, 0.875, 0.75, 0.625, 0.75])
me_cube_009.materials.append(mat_gebaeude_aussen_rot)
me_cube_009.update()
me_cube_010 = bpy.data.meshes.new('Cube.010')
me_cube_010.from_pydata([(-1.0, -1.0, -1.0), (-1.0, -1.0, 1.0), (-1.0, 1.0, -1.0), (-1.0, 1.0, 1.0), (1.0, -1.0, -1.0), (1.0, -1.0, 1.0), (1.0, 1.0, -1.0), (1.0, 1.0, 1.0)], [], [(0, 1, 3, 2), (2, 3, 7, 6), (6, 7, 5, 4), (4, 5, 1, 0), (2, 6, 4, 0), (7, 3, 1, 5)])
_uv = me_cube_010.uv_layers.new(name='UVMap')
_uv.uv.foreach_set('vector', [0.375, 0.0, 0.625, 0.0, 0.625, 0.25, 0.375, 0.25, 0.375, 0.25, 0.625, 0.25, 0.625, 0.5, 0.375, 0.5, 0.375, 0.5, 0.625, 0.5, 0.625, 0.75, 0.375, 0.75, 0.375, 0.75, 0.625, 0.75, 0.625, 1.0, 0.375, 1.0, 0.125, 0.5, 0.375, 0.5, 0.375, 0.75, 0.125, 0.75, 0.625, 0.5, 0.875, 0.5, 0.875, 0.75, 0.625, 0.75])
me_cube_010.materials.append(mat_gebaeude_aussen_rot)
me_cube_010.update()
me_cube_011 = bpy.data.meshes.new('Cube.011')
me_cube_011.from_pydata([(-1.0, -1.0, -1.0), (-1.0, -1.0, 1.0), (-1.0, 1.0, -1.0), (-1.0, 1.0, 1.0), (1.0, -1.0, -1.0), (1.0, -1.0, 1.0), (1.0, 1.0, -1.0), (1.0, 1.0, 1.0)], [], [(0, 1, 3, 2), (2, 3, 7, 6), (6, 7, 5, 4), (4, 5, 1, 0), (2, 6, 4, 0), (7, 3, 1, 5)])
_uv = me_cube_011.uv_layers.new(name='UVMap')
_uv.uv.foreach_set('vector', [0.375, 0.0, 0.625, 0.0, 0.625, 0.25, 0.375, 0.25, 0.375, 0.25, 0.625, 0.25, 0.625, 0.5, 0.375, 0.5, 0.375, 0.5, 0.625, 0.5, 0.625, 0.75, 0.375, 0.75, 0.375, 0.75, 0.625, 0.75, 0.625, 1.0, 0.375, 1.0, 0.125, 0.5, 0.375, 0.5, 0.375, 0.75, 0.125, 0.75, 0.625, 0.5, 0.875, 0.5, 0.875, 0.75, 0.625, 0.75])
me_cube_011.materials.append(mat_gebaeude_aussen_rot)
me_cube_011.update()
me_cube_012 = bpy.data.meshes.new('Cube.012')
me_cube_012.from_pydata([(-1.0, -1.0, -1.0), (-1.0, -1.0, 1.0), (-1.0, 1.0, -1.0), (-1.0, 1.0, 1.0), (1.0, -1.0, -1.0), (1.0, -1.0, 1.0), (1.0, 1.0, -1.0), (1.0, 1.0, 1.0)], [], [(0, 1, 3, 2), (2, 3, 7, 6), (6, 7, 5, 4), (4, 5, 1, 0), (2, 6, 4, 0), (7, 3, 1, 5)])
_uv = me_cube_012.uv_layers.new(name='UVMap')
_uv.uv.foreach_set('vector', [0.375, 0.0, 0.625, 0.0, 0.625, 0.25, 0.375, 0.25, 0.375, 0.25, 0.625, 0.25, 0.625, 0.5, 0.375, 0.5, 0.375, 0.5, 0.625, 0.5, 0.625, 0.75, 0.375, 0.75, 0.375, 0.75, 0.625, 0.75, 0.625, 1.0, 0.375, 1.0, 0.125, 0.5, 0.375, 0.5, 0.375, 0.75, 0.125, 0.75, 0.625, 0.5, 0.875, 0.5, 0.875, 0.75, 0.625, 0.75])
me_cube_012.materials.append(mat_gebaeude_aussen_rot)
me_cube_012.update()
me_cube_013 = bpy.data.meshes.new('Cube.013')
me_cube_013.from_pydata([(-1.0, -1.0, -1.0), (-1.0, -1.0, 1.0), (-1.0, 1.0, -1.0), (-1.0, 1.0, 1.0), (1.0, -1.0, -1.0), (1.0, -1.0, 1.0), (1.0, 1.0, -1.0), (1.0, 1.0, 1.0)], [], [(0, 1, 3, 2), (2, 3, 7, 6), (6, 7, 5, 4), (4, 5, 1, 0), (2, 6, 4, 0), (7, 3, 1, 5)])
_uv = me_cube_013.uv_layers.new(name='UVMap')
_uv.uv.foreach_set('vector', [0.375, 0.0, 0.625, 0.0, 0.625, 0.25, 0.375, 0.25, 0.375, 0.25, 0.625, 0.25, 0.625, 0.5, 0.375, 0.5, 0.375, 0.5, 0.625, 0.5, 0.625, 0.75, 0.375, 0.75, 0.375, 0.75, 0.625, 0.75, 0.625, 1.0, 0.375, 1.0, 0.125, 0.5, 0.375, 0.5, 0.375, 0.75, 0.125, 0.75, 0.625, 0.5, 0.875, 0.5, 0.875, 0.75, 0.625, 0.75])
me_cube_013.materials.append(mat_gebaeude_aussen_rot)
me_cube_013.update()
me_cube_014 = bpy.data.meshes.new('Cube.014')
me_cube_014.from_pydata([(-1.0, -1.0, -1.0), (-1.0, -1.0, 1.0), (-1.0, 1.0, -1.0), (-1.0, 1.0, 1.0), (1.0, -1.0, -1.0), (1.0, -1.0, 1.0), (1.0, 1.0, -1.0), (1.0, 1.0, 1.0)], [], [(0, 1, 3, 2), (2, 3, 7, 6), (6, 7, 5, 4), (4, 5, 1, 0), (2, 6, 4, 0), (7, 3, 1, 5)])
_uv = me_cube_014.uv_layers.new(name='UVMap')
_uv.uv.foreach_set('vector', [0.375, 0.0, 0.625, 0.0, 0.625, 0.25, 0.375, 0.25, 0.375, 0.25, 0.625, 0.25, 0.625, 0.5, 0.375, 0.5, 0.375, 0.5, 0.625, 0.5, 0.625, 0.75, 0.375, 0.75, 0.375, 0.75, 0.625, 0.75, 0.625, 1.0, 0.375, 1.0, 0.125, 0.5, 0.375, 0.5, 0.375, 0.75, 0.125, 0.75, 0.625, 0.5, 0.875, 0.5, 0.875, 0.75, 0.625, 0.75])
me_cube_014.materials.append(mat_gebaeude_aussen_rot)
me_cube_014.update()
me_cube_015 = bpy.data.meshes.new('Cube.015')
me_cube_015.from_pydata([(-1.0, -1.0, -1.0), (-1.0, -1.0, 1.0), (-1.0, 1.0, -1.0), (-1.0, 1.0, 1.0), (1.0, -1.0, -1.0), (1.0, -1.0, 1.0), (1.0, 1.0, -1.0), (1.0, 1.0, 1.0)], [], [(0, 1, 3, 2), (2, 3, 7, 6), (6, 7, 5, 4), (4, 5, 1, 0), (2, 6, 4, 0), (7, 3, 1, 5)])
_uv = me_cube_015.uv_layers.new(name='UVMap')
_uv.uv.foreach_set('vector', [0.375, 0.0, 0.625, 0.0, 0.625, 0.25, 0.375, 0.25, 0.375, 0.25, 0.625, 0.25, 0.625, 0.5, 0.375, 0.5, 0.375, 0.5, 0.625, 0.5, 0.625, 0.75, 0.375, 0.75, 0.375, 0.75, 0.625, 0.75, 0.625, 1.0, 0.375, 1.0, 0.125, 0.5, 0.375, 0.5, 0.375, 0.75, 0.125, 0.75, 0.625, 0.5, 0.875, 0.5, 0.875, 0.75, 0.625, 0.75])
me_cube_015.materials.append(mat_gebaeude_aussen_rot)
me_cube_015.update()
me_cube_016 = bpy.data.meshes.new('Cube.016')
me_cube_016.from_pydata([(-1.0, -1.0, -1.0), (-1.0, -1.0, 1.0), (-1.0, 1.0, -1.0), (-1.0, 1.0, 1.0), (1.0, -1.0, -1.0), (1.0, -1.0, 1.0), (1.0, 1.0, -1.0), (1.0, 1.0, 1.0)], [], [(0, 1, 3, 2), (2, 3, 7, 6), (6, 7, 5, 4), (4, 5, 1, 0), (2, 6, 4, 0), (7, 3, 1, 5)])
_uv = me_cube_016.uv_layers.new(name='UVMap')
_uv.uv.foreach_set('vector', [0.375, 0.0, 0.625, 0.0, 0.625, 0.25, 0.375, 0.25, 0.375, 0.25, 0.625, 0.25, 0.625, 0.5, 0.375, 0.5, 0.375, 0.5, 0.625, 0.5, 0.625, 0.75, 0.375, 0.75, 0.375, 0.75, 0.625, 0.75, 0.625, 1.0, 0.375, 1.0, 0.125, 0.5, 0.375, 0.5, 0.375, 0.75, 0.125, 0.75, 0.625, 0.5, 0.875, 0.5, 0.875, 0.75, 0.625, 0.75])
me_cube_016.materials.append(mat_gebaeude_aussen_rot)
me_cube_016.update()
me_cube_017 = bpy.data.meshes.new('Cube.017')
me_cube_017.from_pydata([(-1.0, -1.0, -1.0), (-1.0, -1.0, 1.0), (-1.0, 1.0, -1.0), (-1.0, 1.0, 1.0), (1.0, -1.0, -1.0), (1.0, -1.0, 1.0), (1.0, 1.0, -1.0), (1.0, 1.0, 1.0)], [], [(0, 1, 3, 2), (2, 3, 7, 6), (6, 7, 5, 4), (4, 5, 1, 0), (2, 6, 4, 0), (7, 3, 1, 5)])
_uv = me_cube_017.uv_layers.new(name='UVMap')
_uv.uv.foreach_set('vector', [0.375, 0.0, 0.625, 0.0, 0.625, 0.25, 0.375, 0.25, 0.375, 0.25, 0.625, 0.25, 0.625, 0.5, 0.375, 0.5, 0.375, 0.5, 0.625, 0.5, 0.625, 0.75, 0.375, 0.75, 0.375, 0.75, 0.625, 0.75, 0.625, 1.0, 0.375, 1.0, 0.125, 0.5, 0.375, 0.5, 0.375, 0.75, 0.125, 0.75, 0.625, 0.5, 0.875, 0.5, 0.875, 0.75, 0.625, 0.75])
me_cube_017.materials.append(mat_gebaeude_aussen_rot)
me_cube_017.update()
me_cube_018 = bpy.data.meshes.new('Cube.018')
me_cube_018.from_pydata([(-6.95, -6.95, -6.95), (-6.95, -6.95, 6.95), (-6.95, 6.95, -6.95), (-6.95, 6.95, 6.95), (6.95, -6.95, -6.95), (6.95, -6.95, 6.95), (6.95, 6.95, -6.95), (6.95, 6.95, 6.95)], [], [(1, 2, 0), (3, 6, 2), (7, 4, 6), (5, 0, 4), (6, 0, 2), (3, 5, 7), (1, 3, 2), (3, 7, 6), (7, 5, 4), (5, 1, 0), (6, 4, 0), (3, 1, 5)])
me_cube_018.polygons.foreach_set('material_index', [0, 1, 0, 0, 0, 2, 0, 1, 0, 0, 0, 2])
_uv = me_cube_018.uv_layers.new(name='UVMap')
_uv.uv.foreach_set('vector', [0.625, 0.0, 0.375, 0.25, 0.375, 0.0, 0.625, 0.25, 0.375, 0.5, 0.375, 0.25, 0.625, 0.5, 0.375, 0.75, 0.375, 0.5, 0.625, 0.75, 0.375, 1.0, 0.375, 0.75, 0.375, 0.5, 0.125, 0.75, 0.125, 0.5, 0.875, 0.5, 0.625, 0.75, 0.625, 0.5, 0.625, 0.0, 0.625, 0.25, 0.375, 0.25, 0.625, 0.25, 0.625, 0.5, 0.375, 0.5, 0.625, 0.5, 0.625, 0.75, 0.375, 0.75, 0.625, 0.75, 0.625, 1.0, 0.375, 1.0, 0.375, 0.5, 0.375, 0.75, 0.125, 0.75, 0.875, 0.5, 0.875, 0.75, 0.625, 0.75])
me_cube_018.materials.append(mat_werkstatt_innen)
me_cube_018.materials.append(mat_verkaufsraum_weiss)
me_cube_018.materials.append(mat_gebaeude_aussen_rot)
me_cube_018.update()
me_cube_020 = bpy.data.meshes.new('Cube.020')
me_cube_020.from_pydata([(-7.117, -6.95, -6.95), (-7.117, -6.95, 6.95), (-7.117, 6.95, -6.95), (-7.117, 6.95, 6.95), (6.783, -6.95, -6.95), (6.783, -6.95, 6.95), (6.783, 6.95, -6.95), (6.783, 6.95, 6.95), (0.3333, 6.95, -6.95), (0.3333, 6.95, 6.95), (0.3333, -6.95, -6.95), (0.3333, -6.95, 6.95)], [], [(1, 2, 0), (7, 4, 6), (6, 10, 8), (3, 11, 9), (9, 5, 7), (8, 0, 2), (0, 10, 4, 5, 11, 1), (6, 8, 9, 7), (1, 3, 2), (7, 5, 4), (6, 4, 10), (3, 1, 11), (9, 11, 5), (8, 10, 0), (8, 2, 3, 9)])
me_cube_020.polygons.foreach_set('material_index', [0, 0, 0, 0, 0, 0, 1, 2, 0, 0, 0, 0, 0, 0, 3])
_uv = me_cube_020.uv_layers.new(name='UVMap')
_uv.uv.foreach_set('vector', [0.625, 0.0, 0.375, 0.25, 0.375, 0.0, 0.625, 0.5, 0.375, 0.75, 0.375, 0.5, 0.375, 0.5, 0.25, 0.75, 0.25, 0.5, 0.875, 0.5, 0.75, 0.75, 0.75, 0.5, 0.75, 0.5, 0.625, 0.75, 0.625, 0.5, 0.25, 0.5, 0.125, 0.75, 0.125, 0.5, 0.375, 1.0, 0.375, 0.875, 0.375, 0.75, 0.625, 0.75, 0.625, 0.875, 0.625, 1.0, 0.375, 0.5, 0.375, 0.375, 0.625, 0.375, 0.625, 0.5, 0.625, 0.0, 0.625, 0.25, 0.375, 0.25, 0.625, 0.5, 0.625, 0.75, 0.375, 0.75, 0.375, 0.5, 0.375, 0.75, 0.25, 0.75, 0.875, 0.5, 0.875, 0.75, 0.75, 0.75, 0.75, 0.5, 0.75, 0.75, 0.625, 0.75, 0.25, 0.5, 0.25, 0.75, 0.125, 0.75, 0.375, 0.375, 0.375, 0.25, 0.625, 0.25, 0.625, 0.375])
me_cube_020.materials.append(mat_gebaeude_aussen_rot)
me_cube_020.materials.append(mat_lager_innen)
me_cube_020.materials.append(mat_werkstatt_innen)
me_cube_020.materials.append(mat_verkaufsraum_weiss)
me_cube_020.update()
me_cube_021 = bpy.data.meshes.new('Cube.021')
me_cube_021.from_pydata([(-1.0, -1.0, -1.0), (-1.0, -1.0, 1.0), (-1.0, 1.0, -1.0), (-1.0, 1.0, 1.0), (1.0, -1.0, -1.0), (1.0, -1.0, 1.0), (1.0, 1.0, -1.0), (1.0, 1.0, 1.0)], [], [(0, 1, 3, 2), (2, 3, 7, 6), (6, 7, 5, 4), (4, 5, 1, 0), (2, 6, 4, 0), (7, 3, 1, 5)])
_uv = me_cube_021.uv_layers.new(name='UVMap')
_uv.uv.foreach_set('vector', [0.375, 0.0, 0.625, 0.0, 0.625, 0.25, 0.375, 0.25, 0.375, 0.25, 0.625, 0.25, 0.625, 0.5, 0.375, 0.5, 0.375, 0.5, 0.625, 0.5, 0.625, 0.75, 0.375, 0.75, 0.375, 0.75, 0.625, 0.75, 0.625, 1.0, 0.375, 1.0, 0.125, 0.5, 0.375, 0.5, 0.375, 0.75, 0.125, 0.75, 0.625, 0.5, 0.875, 0.5, 0.875, 0.75, 0.625, 0.75])
me_cube_021.materials.append(mat_verkaufsraum_weiss)
me_cube_021.update()
me_cube_022 = bpy.data.meshes.new('Cube.022')
me_cube_022.from_pydata([(-1.0, -1.0, -1.0), (-1.0, -1.0, 1.0), (-1.0, 1.0, -1.0), (-1.0, 1.0, 1.0), (1.0, -1.0, -1.0), (1.0, -1.0, 1.0), (1.0, 1.0, -1.0), (1.0, 1.0, 1.0)], [], [(0, 1, 3, 2), (2, 3, 7, 6), (6, 7, 5, 4), (4, 5, 1, 0), (2, 6, 4, 0), (7, 3, 1, 5)])
_uv = me_cube_022.uv_layers.new(name='UVMap')
_uv.uv.foreach_set('vector', [0.375, 0.0, 0.625, 0.0, 0.625, 0.25, 0.375, 0.25, 0.375, 0.25, 0.625, 0.25, 0.625, 0.5, 0.375, 0.5, 0.375, 0.5, 0.625, 0.5, 0.625, 0.75, 0.375, 0.75, 0.375, 0.75, 0.625, 0.75, 0.625, 1.0, 0.375, 1.0, 0.125, 0.5, 0.375, 0.5, 0.375, 0.75, 0.125, 0.75, 0.625, 0.5, 0.875, 0.5, 0.875, 0.75, 0.625, 0.75])
me_cube_022.materials.append(mat_verkaufsraum_weiss)
me_cube_022.update()
me_cube_023 = bpy.data.meshes.new('Cube.023')
me_cube_023.from_pydata([(-1.0, -1.0, -1.0), (-1.0, -1.0, 1.0), (-1.0, 1.0, -1.0), (-1.0, 1.0, 1.0), (1.0, -1.0, -1.0), (1.0, -1.0, 1.0), (1.0, 1.0, -1.0), (1.0, 1.0, 1.0)], [], [(0, 1, 3, 2), (2, 3, 7, 6), (6, 7, 5, 4), (4, 5, 1, 0), (2, 6, 4, 0), (7, 3, 1, 5)])
_uv = me_cube_023.uv_layers.new(name='UVMap')
_uv.uv.foreach_set('vector', [0.375, 0.0, 0.625, 0.0, 0.625, 0.25, 0.375, 0.25, 0.375, 0.25, 0.625, 0.25, 0.625, 0.5, 0.375, 0.5, 0.375, 0.5, 0.625, 0.5, 0.625, 0.75, 0.375, 0.75, 0.375, 0.75, 0.625, 0.75, 0.625, 1.0, 0.375, 1.0, 0.125, 0.5, 0.375, 0.5, 0.375, 0.75, 0.125, 0.75, 0.625, 0.5, 0.875, 0.5, 0.875, 0.75, 0.625, 0.75])
me_cube_023.materials.append(mat_werkstatt_innen)
me_cube_023.update()
me_cube_019 = bpy.data.meshes.new('Cube.019')
me_cube_019.from_pydata([(-0.05, -0.05, -0.05), (-0.05, -0.05, 0.05), (-0.05, 0.05, -0.05), (-0.05, 0.05, 0.05), (0.05, -0.05, -0.05), (0.05, -0.05, 0.05), (0.05, 0.05, -0.05), (0.05, 0.05, 0.05)], [], [(1, 2, 0), (3, 6, 2), (7, 4, 6), (5, 0, 4), (6, 0, 2), (3, 5, 7), (1, 3, 2), (3, 7, 6), (7, 5, 4), (5, 1, 0), (6, 4, 0), (3, 1, 5)])
_uv = me_cube_019.uv_layers.new(name='UVMap')
_uv.uv.foreach_set('vector', [0.625, 0.0, 0.375, 0.25, 0.375, 0.0, 0.625, 0.25, 0.375, 0.5, 0.375, 0.25, 0.625, 0.5, 0.375, 0.75, 0.375, 0.5, 0.625, 0.75, 0.375, 1.0, 0.375, 0.75, 0.375, 0.5, 0.125, 0.75, 0.125, 0.5, 0.875, 0.5, 0.625, 0.75, 0.625, 0.5, 0.625, 0.0, 0.625, 0.25, 0.375, 0.25, 0.625, 0.25, 0.625, 0.5, 0.375, 0.5, 0.625, 0.5, 0.625, 0.75, 0.375, 0.75, 0.625, 0.75, 0.625, 1.0, 0.375, 1.0, 0.375, 0.5, 0.375, 0.75, 0.125, 0.75, 0.875, 0.5, 0.875, 0.75, 0.625, 0.75])
me_cube_019.materials.append(mat_fensterrahmen)
me_cube_019.update()
me_cube_024 = bpy.data.meshes.new('Cube.024')
me_cube_024.from_pydata([(-0.05, -0.05, -0.05), (-0.05, -0.05, 0.05), (-0.05, 0.05, -0.05), (-0.05, 0.05, 0.05), (0.05, -0.05, -0.05), (0.05, -0.05, 0.05), (0.05, 0.05, -0.05), (0.05, 0.05, 0.05)], [], [(1, 2, 0), (3, 6, 2), (7, 4, 6), (5, 0, 4), (6, 0, 2), (3, 5, 7), (1, 3, 2), (3, 7, 6), (7, 5, 4), (5, 1, 0), (6, 4, 0), (3, 1, 5)])
_uv = me_cube_024.uv_layers.new(name='UVMap')
_uv.uv.foreach_set('vector', [0.625, 0.0, 0.375, 0.25, 0.375, 0.0, 0.625, 0.25, 0.375, 0.5, 0.375, 0.25, 0.625, 0.5, 0.375, 0.75, 0.375, 0.5, 0.625, 0.75, 0.375, 1.0, 0.375, 0.75, 0.375, 0.5, 0.125, 0.75, 0.125, 0.5, 0.875, 0.5, 0.625, 0.75, 0.625, 0.5, 0.625, 0.0, 0.625, 0.25, 0.375, 0.25, 0.625, 0.25, 0.625, 0.5, 0.375, 0.5, 0.625, 0.5, 0.625, 0.75, 0.375, 0.75, 0.625, 0.75, 0.625, 1.0, 0.375, 1.0, 0.375, 0.5, 0.375, 0.75, 0.125, 0.75, 0.875, 0.5, 0.875, 0.75, 0.625, 0.75])
me_cube_024.materials.append(mat_fensterrahmen)
me_cube_024.update()
me_cube_025 = bpy.data.meshes.new('Cube.025')
me_cube_025.from_pydata([(-0.05, -0.05, -0.05), (-0.05, -0.05, 0.05), (-0.05, 0.05, -0.05), (-0.05, 0.05, 0.05), (0.05, -0.05, -0.05), (0.05, -0.05, 0.05), (0.05, 0.05, -0.05), (0.05, 0.05, 0.05)], [], [(1, 2, 0), (3, 6, 2), (7, 4, 6), (5, 0, 4), (6, 0, 2), (3, 5, 7), (1, 3, 2), (3, 7, 6), (7, 5, 4), (5, 1, 0), (6, 4, 0), (3, 1, 5)])
_uv = me_cube_025.uv_layers.new(name='UVMap')
_uv.uv.foreach_set('vector', [0.625, 0.0, 0.375, 0.25, 0.375, 0.0, 0.625, 0.25, 0.375, 0.5, 0.375, 0.25, 0.625, 0.5, 0.375, 0.75, 0.375, 0.5, 0.625, 0.75, 0.375, 1.0, 0.375, 0.75, 0.375, 0.5, 0.125, 0.75, 0.125, 0.5, 0.875, 0.5, 0.625, 0.75, 0.625, 0.5, 0.625, 0.0, 0.625, 0.25, 0.375, 0.25, 0.625, 0.25, 0.625, 0.5, 0.375, 0.5, 0.625, 0.5, 0.625, 0.75, 0.375, 0.75, 0.625, 0.75, 0.625, 1.0, 0.375, 1.0, 0.375, 0.5, 0.375, 0.75, 0.125, 0.75, 0.875, 0.5, 0.875, 0.75, 0.625, 0.75])
me_cube_025.materials.append(mat_fensterrahmen)
me_cube_025.update()
me_cube_026 = bpy.data.meshes.new('Cube.026')
me_cube_026.from_pydata([(-0.05, -0.05, -0.05), (-0.05, -0.05, 0.05), (-0.05, 0.05, -0.05), (-0.05, 0.05, 0.05), (0.05, -0.05, -0.05), (0.05, -0.05, 0.05), (0.05, 0.05, -0.05), (0.05, 0.05, 0.05)], [], [(1, 2, 0), (3, 6, 2), (7, 4, 6), (5, 0, 4), (6, 0, 2), (3, 5, 7), (1, 3, 2), (3, 7, 6), (7, 5, 4), (5, 1, 0), (6, 4, 0), (3, 1, 5)])
_uv = me_cube_026.uv_layers.new(name='UVMap')
_uv.uv.foreach_set('vector', [0.625, 0.0, 0.375, 0.25, 0.375, 0.0, 0.625, 0.25, 0.375, 0.5, 0.375, 0.25, 0.625, 0.5, 0.375, 0.75, 0.375, 0.5, 0.625, 0.75, 0.375, 1.0, 0.375, 0.75, 0.375, 0.5, 0.125, 0.75, 0.125, 0.5, 0.875, 0.5, 0.625, 0.75, 0.625, 0.5, 0.625, 0.0, 0.625, 0.25, 0.375, 0.25, 0.625, 0.25, 0.625, 0.5, 0.375, 0.5, 0.625, 0.5, 0.625, 0.75, 0.375, 0.75, 0.625, 0.75, 0.625, 1.0, 0.375, 1.0, 0.375, 0.5, 0.375, 0.75, 0.125, 0.75, 0.875, 0.5, 0.875, 0.75, 0.625, 0.75])
me_cube_026.materials.append(mat_fensterrahmen)
me_cube_026.update()
me_cube_027 = bpy.data.meshes.new('Cube.027')
me_cube_027.from_pydata([(-0.05, -0.05, -0.05), (-0.05, -0.05, 0.05), (-0.05, 0.05, -0.05), (-0.05, 0.05, 0.05), (0.05, -0.05, -0.05), (0.05, -0.05, 0.05), (0.05, 0.05, -0.05), (0.05, 0.05, 0.05)], [], [(1, 2, 0), (3, 6, 2), (7, 4, 6), (5, 0, 4), (6, 0, 2), (3, 5, 7), (1, 3, 2), (3, 7, 6), (7, 5, 4), (5, 1, 0), (6, 4, 0), (3, 1, 5)])
_uv = me_cube_027.uv_layers.new(name='UVMap')
_uv.uv.foreach_set('vector', [0.625, 0.0, 0.375, 0.25, 0.375, 0.0, 0.625, 0.25, 0.375, 0.5, 0.375, 0.25, 0.625, 0.5, 0.375, 0.75, 0.375, 0.5, 0.625, 0.75, 0.375, 1.0, 0.375, 0.75, 0.375, 0.5, 0.125, 0.75, 0.125, 0.5, 0.875, 0.5, 0.625, 0.75, 0.625, 0.5, 0.625, 0.0, 0.625, 0.25, 0.375, 0.25, 0.625, 0.25, 0.625, 0.5, 0.375, 0.5, 0.625, 0.5, 0.625, 0.75, 0.375, 0.75, 0.625, 0.75, 0.625, 1.0, 0.375, 1.0, 0.375, 0.5, 0.375, 0.75, 0.125, 0.75, 0.875, 0.5, 0.875, 0.75, 0.625, 0.75])
me_cube_027.materials.append(mat_fensterrahmen_001)
me_cube_027.update()
me_cube_028 = bpy.data.meshes.new('Cube.028')
me_cube_028.from_pydata([(-0.05, -0.05, -0.05), (-0.05, -0.05, 0.05), (-0.05, 0.05, -0.05), (-0.05, 0.05, 0.05), (0.05, -0.05, -0.05), (0.05, -0.05, 0.05), (0.05, 0.05, -0.05), (0.05, 0.05, 0.05)], [], [(1, 2, 0), (3, 6, 2), (7, 4, 6), (5, 0, 4), (6, 0, 2), (3, 5, 7), (1, 3, 2), (3, 7, 6), (7, 5, 4), (5, 1, 0), (6, 4, 0), (3, 1, 5)])
_uv = me_cube_028.uv_layers.new(name='UVMap')
_uv.uv.foreach_set('vector', [0.625, 0.0, 0.375, 0.25, 0.375, 0.0, 0.625, 0.25, 0.375, 0.5, 0.375, 0.25, 0.625, 0.5, 0.375, 0.75, 0.375, 0.5, 0.625, 0.75, 0.375, 1.0, 0.375, 0.75, 0.375, 0.5, 0.125, 0.75, 0.125, 0.5, 0.875, 0.5, 0.625, 0.75, 0.625, 0.5, 0.625, 0.0, 0.625, 0.25, 0.375, 0.25, 0.625, 0.25, 0.625, 0.5, 0.375, 0.5, 0.625, 0.5, 0.625, 0.75, 0.375, 0.75, 0.625, 0.75, 0.625, 1.0, 0.375, 1.0, 0.375, 0.5, 0.375, 0.75, 0.125, 0.75, 0.875, 0.5, 0.875, 0.75, 0.625, 0.75])
me_cube_028.materials.append(mat_fensterrahmen_001)
me_cube_028.update()
me_cube_029 = bpy.data.meshes.new('Cube.029')
me_cube_029.from_pydata([(-0.05, -0.05, -0.05), (-0.05, -0.05, 0.05), (-0.05, 0.05, -0.05), (-0.05, 0.05, 0.05), (0.05, -0.05, -0.05), (0.05, -0.05, 0.05), (0.05, 0.05, -0.05), (0.05, 0.05, 0.05)], [], [(1, 2, 0), (3, 6, 2), (7, 4, 6), (5, 0, 4), (6, 0, 2), (3, 5, 7), (1, 3, 2), (3, 7, 6), (7, 5, 4), (5, 1, 0), (6, 4, 0), (3, 1, 5)])
_uv = me_cube_029.uv_layers.new(name='UVMap')
_uv.uv.foreach_set('vector', [0.625, 0.0, 0.375, 0.25, 0.375, 0.0, 0.625, 0.25, 0.375, 0.5, 0.375, 0.25, 0.625, 0.5, 0.375, 0.75, 0.375, 0.5, 0.625, 0.75, 0.375, 1.0, 0.375, 0.75, 0.375, 0.5, 0.125, 0.75, 0.125, 0.5, 0.875, 0.5, 0.625, 0.75, 0.625, 0.5, 0.625, 0.0, 0.625, 0.25, 0.375, 0.25, 0.625, 0.25, 0.625, 0.5, 0.375, 0.5, 0.625, 0.5, 0.625, 0.75, 0.375, 0.75, 0.625, 0.75, 0.625, 1.0, 0.375, 1.0, 0.375, 0.5, 0.375, 0.75, 0.125, 0.75, 0.875, 0.5, 0.875, 0.75, 0.625, 0.75])
me_cube_029.materials.append(mat_fensterrahmen_001)
me_cube_029.update()
me_cube_030 = bpy.data.meshes.new('Cube.030')
me_cube_030.from_pydata([(-0.05, -0.05, -0.05), (-0.05, -0.05, 0.05), (-0.05, 0.05, -0.05), (-0.05, 0.05, 0.05), (0.05, -0.05, -0.05), (0.05, -0.05, 0.05), (0.05, 0.05, -0.05), (0.05, 0.05, 0.05)], [], [(1, 2, 0), (3, 6, 2), (7, 4, 6), (5, 0, 4), (6, 0, 2), (3, 5, 7), (1, 3, 2), (3, 7, 6), (7, 5, 4), (5, 1, 0), (6, 4, 0), (3, 1, 5)])
_uv = me_cube_030.uv_layers.new(name='UVMap')
_uv.uv.foreach_set('vector', [0.625, 0.0, 0.375, 0.25, 0.375, 0.0, 0.625, 0.25, 0.375, 0.5, 0.375, 0.25, 0.625, 0.5, 0.375, 0.75, 0.375, 0.5, 0.625, 0.75, 0.375, 1.0, 0.375, 0.75, 0.375, 0.5, 0.125, 0.75, 0.125, 0.5, 0.875, 0.5, 0.625, 0.75, 0.625, 0.5, 0.625, 0.0, 0.625, 0.25, 0.375, 0.25, 0.625, 0.25, 0.625, 0.5, 0.375, 0.5, 0.625, 0.5, 0.625, 0.75, 0.375, 0.75, 0.625, 0.75, 0.625, 1.0, 0.375, 1.0, 0.375, 0.5, 0.375, 0.75, 0.125, 0.75, 0.875, 0.5, 0.875, 0.75, 0.625, 0.75])
me_cube_030.materials.append(mat_fensterrahmen_001)
me_cube_030.update()
me_cube_031 = bpy.data.meshes.new('Cube.031')
me_cube_031.from_pydata([(-0.05, -0.01253, -0.05), (-0.05, -0.01253, 0.05), (-0.05, 0.01253, -0.05), (-0.05, 0.01253, 0.05), (0.05, -0.01253, -0.05), (0.05, -0.01253, 0.05), (0.05, 0.01253, -0.05), (0.05, 0.01253, 0.05)], [], [(1, 2, 0), (3, 6, 2), (7, 4, 6), (5, 0, 4), (6, 0, 2), (3, 5, 7), (1, 3, 2), (3, 7, 6), (7, 5, 4), (5, 1, 0), (6, 4, 0), (3, 1, 5)])
_uv = me_cube_031.uv_layers.new(name='UVMap')
_uv.uv.foreach_set('vector', [0.625, 0.0, 0.375, 0.25, 0.375, 0.0, 0.625, 0.25, 0.375, 0.5, 0.375, 0.25, 0.625, 0.5, 0.375, 0.75, 0.375, 0.5, 0.625, 0.75, 0.375, 1.0, 0.375, 0.75, 0.375, 0.5, 0.125, 0.75, 0.125, 0.5, 0.875, 0.5, 0.625, 0.75, 0.625, 0.5, 0.625, 0.0, 0.625, 0.25, 0.375, 0.25, 0.625, 0.25, 0.625, 0.5, 0.375, 0.5, 0.625, 0.5, 0.625, 0.75, 0.375, 0.75, 0.625, 0.75, 0.625, 1.0, 0.375, 1.0, 0.375, 0.5, 0.375, 0.75, 0.125, 0.75, 0.875, 0.5, 0.875, 0.75, 0.625, 0.75])
me_cube_031.materials.append(mat_fensterrahmen_002)
me_cube_031.update()
me_cube_032 = bpy.data.meshes.new('Cube.032')
me_cube_032.from_pydata([(-0.05, -0.05, -0.05), (-0.05, -0.05, 0.05), (-0.05, 0.05, -0.05), (-0.05, 0.05, 0.05), (0.05, -0.05, -0.05), (0.05, -0.05, 0.05), (0.05, 0.05, -0.05), (0.05, 0.05, 0.05)], [], [(1, 2, 0), (3, 6, 2), (7, 4, 6), (5, 0, 4), (6, 0, 2), (3, 5, 7), (1, 3, 2), (3, 7, 6), (7, 5, 4), (5, 1, 0), (6, 4, 0), (3, 1, 5)])
_uv = me_cube_032.uv_layers.new(name='UVMap')
_uv.uv.foreach_set('vector', [0.625, 0.0, 0.375, 0.25, 0.375, 0.0, 0.625, 0.25, 0.375, 0.5, 0.375, 0.25, 0.625, 0.5, 0.375, 0.75, 0.375, 0.5, 0.625, 0.75, 0.375, 1.0, 0.375, 0.75, 0.375, 0.5, 0.125, 0.75, 0.125, 0.5, 0.875, 0.5, 0.625, 0.75, 0.625, 0.5, 0.625, 0.0, 0.625, 0.25, 0.375, 0.25, 0.625, 0.25, 0.625, 0.5, 0.375, 0.5, 0.625, 0.5, 0.625, 0.75, 0.375, 0.75, 0.625, 0.75, 0.625, 1.0, 0.375, 1.0, 0.375, 0.5, 0.375, 0.75, 0.125, 0.75, 0.875, 0.5, 0.875, 0.75, 0.625, 0.75])
me_cube_032.materials.append(mat_fensterrahmen_002)
me_cube_032.update()
me_cube_033 = bpy.data.meshes.new('Cube.033')
me_cube_033.from_pydata([(-0.05, -0.05, -0.05), (-0.05, -0.05, 0.05), (-0.05, 0.05, -0.05), (-0.05, 0.05, 0.05), (0.05, -0.05, -0.05), (0.05, -0.05, 0.05), (0.05, 0.05, -0.05), (0.05, 0.05, 0.05)], [], [(1, 2, 0), (3, 6, 2), (7, 4, 6), (5, 0, 4), (6, 0, 2), (3, 5, 7), (1, 3, 2), (3, 7, 6), (7, 5, 4), (5, 1, 0), (6, 4, 0), (3, 1, 5)])
_uv = me_cube_033.uv_layers.new(name='UVMap')
_uv.uv.foreach_set('vector', [0.625, 0.0, 0.375, 0.25, 0.375, 0.0, 0.625, 0.25, 0.375, 0.5, 0.375, 0.25, 0.625, 0.5, 0.375, 0.75, 0.375, 0.5, 0.625, 0.75, 0.375, 1.0, 0.375, 0.75, 0.375, 0.5, 0.125, 0.75, 0.125, 0.5, 0.875, 0.5, 0.625, 0.75, 0.625, 0.5, 0.625, 0.0, 0.625, 0.25, 0.375, 0.25, 0.625, 0.25, 0.625, 0.5, 0.375, 0.5, 0.625, 0.5, 0.625, 0.75, 0.375, 0.75, 0.625, 0.75, 0.625, 1.0, 0.375, 1.0, 0.375, 0.5, 0.375, 0.75, 0.125, 0.75, 0.875, 0.5, 0.875, 0.75, 0.625, 0.75])
me_cube_033.materials.append(mat_fensterrahmen_003)
me_cube_033.update()
me_cube_034 = bpy.data.meshes.new('Cube.034')
me_cube_034.from_pydata([(-0.9939, 0.985, -0.8), (-0.9147, 0.985, -0.65)], [(0, 1)], [])
_uv = me_cube_034.uv_layers.new(name='UVMap')
_uv.uv.foreach_set('vector', [])
me_cube_034.materials.append(mat_gebaeude_aussen_rot)
me_cube_034.materials.append(mat_lager_innen)
me_cube_034.materials.append(mat_werkstatt_innen)
me_cube_034.use_mirror_vertex_groups = False
me_cube_034.update()

# ---- objects
ob_gebaude_aussen = bpy.data.objects.new('gebaude_aussen', me_cube)
ob_light = bpy.data.objects.new('Light', light_light)
ob_camera = bpy.data.objects.new('Camera', cam_camera)
ob_cube_001 = bpy.data.objects.new('Cube.001', me_cube_001)
ob_mass = bpy.data.objects.new('mass', me_cube_002)
ob_cut_door_werkstatt = bpy.data.objects.new('cut_door_werkstatt', me_cube_003)
ob_cut_door_lager = bpy.data.objects.new('cut_door_lager', me_cube_004)
ob_cut_lager_fenster = bpy.data.objects.new('cut_lager_fenster', me_cube_005)
ob_cut_tor_lager = bpy.data.objects.new('cut_tor_lager', me_cube_006)
ob_cut_lager_fenster_001 = bpy.data.objects.new('cut_lager_fenster.001', me_cube_007)
ob_cut_lager_fenster_002 = bpy.data.objects.new('cut_lager_fenster.002', me_cube_008)
ob_cut_lager_fenster_003 = bpy.data.objects.new('cut_lager_fenster.003', me_cube_009)
ob_cut_lager_fenster_004 = bpy.data.objects.new('cut_lager_fenster.004', me_cube_010)
ob_cut_lager_fenster_005 = bpy.data.objects.new('cut_lager_fenster.005', me_cube_011)
ob_cut_werkstatt_fenster_001 = bpy.data.objects.new('cut_werkstatt_fenster.001', me_cube_012)
ob_cut_werkstatt_fenster_002 = bpy.data.objects.new('cut_werkstatt_fenster.002', me_cube_013)
ob_cut_werkstatt_fenster_003 = bpy.data.objects.new('cut_werkstatt_fenster.003', me_cube_014)
ob_cut_door_showroom = bpy.data.objects.new('cut_door_showroom', me_cube_015)
ob_cut_showroom_window_1 = bpy.data.objects.new('cut_showroom_window_1', me_cube_016)
ob_cut_showroom_window_1_001 = bpy.data.objects.new('cut_showroom_window_1.001', me_cube_017)
ob_innenwand_verkauf_werkstatt = bpy.data.objects.new('Innenwand Verkauf Werkstatt', me_cube_018)
ob_lager_innenwand = bpy.data.objects.new('Lager Innenwand', me_cube_020)
ob_cut_door_werkstatt_001 = bpy.data.objects.new('cut_door_werkstatt.001', me_cube_021)
ob_cut_door_werkstatt_002 = bpy.data.objects.new('cut_door_werkstatt.002', me_cube_022)
ob_cut_door_werkstatt_003 = bpy.data.objects.new('cut_door_werkstatt.003', me_cube_023)
ob_cube = bpy.data.objects.new('Cube', me_cube_019)
ob_cube_002 = bpy.data.objects.new('Cube.002', me_cube_024)
ob_cube_003 = bpy.data.objects.new('Cube.003', me_cube_025)
ob_fensterrahmen = bpy.data.objects.new('Fensterrahmen', me_cube_026)
ob_cube_005 = bpy.data.objects.new('Cube.005', me_cube_027)
ob_cube_006 = bpy.data.objects.new('Cube.006', me_cube_028)
ob_cube_007 = bpy.data.objects.new('Cube.007', me_cube_029)
ob_fensterrahmen_001 = bpy.data.objects.new('Fensterrahmen.001', me_cube_030)
ob_tuerrahmen_verkauf = bpy.data.objects.new('Tuerrahmen Verkauf', me_cube_031)
ob_cube_010 = bpy.data.objects.new('Cube.010', me_cube_032)
ob_cube_011 = bpy.data.objects.new('Cube.011', me_cube_033)
ob_gebaude_aussen_001 = bpy.data.objects.new('gebaude_aussen.001', me_cube_034)

# ---- transforms, parenting, visibility, modifiers, constraints
ob_gebaude_aussen.location = (0.0625, 9.537e-07, -0.4)
ob_gebaude_aussen.scale = (7.0, 10.0, 2.0)
ob_gebaude_aussen.lock_rotations_4d = False
ob_gebaude_aussen.empty_display_type = 'ARROWS'
ob_gebaude_aussen.lineart.crease_threshold = 0.0
ob_light.location = (4.076, 1.005, 5.904)
ob_light.rotation_euler = (0.6503, 0.05522, 1.866)
ob_light.lock_rotations_4d = False
ob_light.empty_display_type = 'ARROWS'
ob_light.color = (0.0, 0.0, 0.0, 0.0)
ob_light.lineart.crease_threshold = 0.0
ob_camera.location = (7.359, -6.926, 4.958)
ob_camera.rotation_euler = (1.109, 0.0, 0.8149)
ob_camera.lock_rotations_4d = False
ob_camera.empty_display_type = 'ARROWS'
ob_camera.color = (0.0, 0.0, 0.0, 0.0)
ob_camera.display_type = 'WIRE'
ob_camera.lineart.crease_threshold = 0.0
ob_cube_001.location = (0.0, 0.0, 0.0)
ob_cube_001.scale = (6.85, 9.85, 2.0)
ob_cube_001.lock_rotations_4d = False
ob_cube_001.empty_display_type = 'ARROWS'
ob_cube_001.lineart.crease_threshold = 0.0
ob_mass.location = (6.932, -9.9, 3.0)
ob_mass.scale = (0.075, 0.075, 5.0)
ob_mass.lock_rotations_4d = False
ob_mass.empty_display_type = 'ARROWS'
ob_mass.lineart.crease_threshold = 0.0
ob_cut_door_werkstatt.location = (7.0, 1.35, -1.0)
ob_cut_door_werkstatt.scale = (0.5, 0.75, 1.0)
ob_cut_door_lager.location = (7.0, -1.36, -0.9)
ob_cut_door_lager.scale = (0.5, 0.5, 1.1)
ob_cut_lager_fenster.location = (-5.0, -9.8, 1.5)
ob_cut_lager_fenster.scale = (0.5, 1.0, 0.2)
ob_cut_tor_lager.location = (7.0, -6.0, -0.5)
ob_cut_tor_lager.scale = (1.0, 2.5, 1.5)
ob_cut_lager_fenster_001.location = (-3.0, -9.8, 1.5)
ob_cut_lager_fenster_001.scale = (0.5, 1.0, 0.2)
ob_cut_lager_fenster_002.location = (-1.0, -9.8, 1.5)
ob_cut_lager_fenster_002.scale = (0.5, 1.0, 0.2)
ob_cut_lager_fenster_003.location = (1.0, -9.8, 1.5)
ob_cut_lager_fenster_003.scale = (0.5, 1.0, 0.2)
ob_cut_lager_fenster_004.location = (3.0, -9.8, 1.5)
ob_cut_lager_fenster_004.scale = (0.5, 1.0, 0.2)
ob_cut_lager_fenster_005.location = (5.0, -9.8, 1.5)
ob_cut_lager_fenster_005.scale = (0.5, 1.0, 0.2)
ob_cut_werkstatt_fenster_001.location = (5.8, 10.2, 1.5)
ob_cut_werkstatt_fenster_001.scale = (0.5, 1.0, 0.2)
ob_cut_werkstatt_fenster_002.location = (3.8, 10.2, 1.5)
ob_cut_werkstatt_fenster_002.scale = (0.5, 1.0, 0.2)
ob_cut_werkstatt_fenster_003.location = (1.8, 10.2, 1.5)
ob_cut_werkstatt_fenster_003.scale = (0.5, 1.0, 0.2)
ob_cut_door_showroom.location = (-7.0, 2.76, -0.75)
ob_cut_door_showroom.scale = (1.0, 0.75, 1.25)
ob_cut_showroom_window_1.location = (-7.0, 6.76, -0.45)
ob_cut_showroom_window_1.scale = (1.0, 3.0, 1.25)
ob_cut_showroom_window_1_001.location = (-4.2, 9.96, -0.45)
ob_cut_showroom_window_1_001.rotation_euler = (0.0, 0.0, 1.571)
ob_cut_showroom_window_1_001.scale = (1.0, 2.5, 1.25)
ob_innenwand_verkauf_werkstatt.parent = ob_gebaude_aussen
ob_innenwand_verkauf_werkstatt.matrix_parent_inverse = Matrix(((0.1429, -0.0, 0.0, -0.008929), (-0.0, 0.1, -0.0, -9.537e-08), (0.0, -0.0, 0.5, 0.2), (-0.0, 0.0, -0.0, 1.0)))
ob_innenwand_verkauf_werkstatt.location = (0.5, 4.951, 0.0)
ob_innenwand_verkauf_werkstatt.rotation_euler = (0.0, -0.0, 1.571)
ob_innenwand_verkauf_werkstatt.scale = (0.7158, 0.01079, 0.2878)
_m = ob_innenwand_verkauf_werkstatt.modifiers.new('Boolean', 'BOOLEAN')
_m.object = ob_cut_door_werkstatt_002
ob_lager_innenwand.parent = ob_gebaude_aussen
ob_lager_innenwand.matrix_parent_inverse = Matrix(((0.1429, -0.0, 0.0, -0.008929), (-0.0, 0.1, -0.0, -9.537e-08), (0.0, -0.0, 0.5, 0.2), (-0.0, 0.0, -0.0, 1.0)))
ob_lager_innenwand.location = (0.1667, -0.01898, 0.0)
ob_lager_innenwand.scale = (1.0, 0.01079, 0.2878)
_m = ob_lager_innenwand.modifiers.new('Boolean', 'BOOLEAN')
_m.object = ob_cut_door_werkstatt_001
_m = ob_lager_innenwand.modifiers.new('Boolean.001', 'BOOLEAN')
_m.object = ob_cut_door_werkstatt_003
ob_cut_door_werkstatt_001.location = (-1.6, -0.15, -1.0)
ob_cut_door_werkstatt_001.rotation_euler = (0.0, 0.0, 1.571)
ob_cut_door_werkstatt_001.scale = (0.5, 0.75, 1.0)
ob_cut_door_werkstatt_002.location = (0.5, 1.35, -1.0)
ob_cut_door_werkstatt_002.scale = (0.5, 0.75, 1.0)
ob_cut_door_werkstatt_003.location = (2.5, -0.15, -1.0)
ob_cut_door_werkstatt_003.rotation_euler = (0.0, 0.0, 1.571)
ob_cut_door_werkstatt_003.scale = (0.5, 0.75, 1.0)
ob_cube.parent = ob_fensterrahmen
ob_cube.matrix_parent_inverse = Matrix(((1.429, 0.0, -0.0, 9.921), (-0.0, -6.517e-09, 0.04, 0.01833), (0.0, -3.333, -5.431e-07, 32.5), (-0.0, 0.0, -0.0, 1.0)))
ob_cube.location = (-6.945, 3.772, -0.4581)
ob_cube.rotation_euler = (1.571, -0.0, 0.0)
ob_cube.scale = (0.7, 25.0, 0.3)
ob_cube_002.parent = ob_cube
ob_cube_002.matrix_parent_inverse = Matrix(((1.429, 0.0, -0.0, 9.921), (-0.0, -1.129e-08, 0.04, 0.01833), (0.0, -3.333, -9.404e-07, 12.57), (-0.0, 0.0, -0.0, 1.0)))
ob_cube_002.location = (-6.945, 6.76, 0.7909)
ob_cube_002.rotation_euler = (1.192e-07, -0.0, 0.0)
ob_cube_002.scale = (0.7, 60.0, 0.3)
ob_cube_003.parent = ob_cube
ob_cube_003.matrix_parent_inverse = Matrix(((1.429, 0.0, -0.0, 9.921), (-0.0, -1.129e-08, 0.04, 0.01833), (0.0, -3.333, -9.404e-07, 12.57), (-0.0, 0.0, -0.0, 1.0)))
ob_cube_003.location = (-6.945, 6.76, -1.686)
ob_cube_003.rotation_euler = (1.192e-07, -0.0, 0.0)
ob_cube_003.scale = (0.7, 60.0, 0.3)
ob_fensterrahmen.parent = ob_gebaude_aussen
ob_fensterrahmen.matrix_parent_inverse = Matrix(((0.1429, -0.0, 0.0, -0.008929), (-0.0, 0.1, -0.0, -9.537e-08), (0.0, -0.0, 0.5, 0.2), (-0.0, 0.0, -0.0, 1.0)))
ob_fensterrahmen.location = (-6.945, 9.751, -0.4581)
ob_fensterrahmen.rotation_euler = (1.571, -0.0, 0.0)
ob_fensterrahmen.scale = (0.7, 25.0, 0.3)
ob_cube_005.parent = ob_fensterrahmen_001
ob_cube_005.matrix_parent_inverse = Matrix(((0.007426, -1.429, 8.537e-08, 14.19), (-1.761e-09, 2.381e-09, 0.04, 0.01833), (-3.333, -0.01733, -1.457e-07, -22.12), (0.0, 0.0, -0.0, 1.0)))
ob_cube_005.location = (-1.716, 9.931, -0.4581)
ob_cube_005.rotation_euler = (1.571, -8.964e-08, -1.566)
ob_cube_005.scale = (0.7, 25.0, 0.3)
ob_cube_006.parent = ob_fensterrahmen_001
ob_cube_006.matrix_parent_inverse = Matrix(((0.007426, -1.429, 8.537e-08, 14.19), (-1.761e-09, 2.381e-09, 0.04, 0.01833), (-3.333, -0.01733, -1.457e-07, -22.12), (0.0, 0.0, -0.0, 1.0)))
ob_cube_006.location = (-4.201, 9.915, -1.686)
ob_cube_006.rotation_euler = (-1.133e-16, -2.988e-08, -1.566)
ob_cube_006.scale = (0.7, 50.0, 0.3)
ob_cube_007.parent = ob_fensterrahmen_001
ob_cube_007.matrix_parent_inverse = Matrix(((0.007426, -1.429, 8.537e-08, 14.19), (-1.761e-09, 2.381e-09, 0.04, 0.01833), (-3.333, -0.01733, -1.457e-07, -22.12), (0.0, 0.0, -0.0, 1.0)))
ob_cube_007.location = (-4.201, 9.915, 0.7909)
ob_cube_007.rotation_euler = (-1.133e-16, -2.988e-08, -1.566)
ob_cube_007.scale = (0.7, 50.0, 0.3)
ob_fensterrahmen_001.parent = ob_gebaude_aussen
ob_fensterrahmen_001.matrix_parent_inverse = Matrix(((0.1429, -0.0, 0.0, -0.008929), (-0.0, 0.1, -0.0, -9.537e-08), (0.0, -0.0, 0.5, 0.2), (-0.0, 0.0, -0.0, 1.0)))
ob_fensterrahmen_001.location = (-6.687, 9.9, -0.4581)
ob_fensterrahmen_001.rotation_euler = (1.571, -5.976e-08, -1.566)
ob_fensterrahmen_001.scale = (0.7, 25.0, 0.3)
ob_tuerrahmen_verkauf.parent = ob_gebaude_aussen
ob_tuerrahmen_verkauf.matrix_parent_inverse = Matrix(((0.1429, -0.0, 0.0, -0.008929), (-0.0, 0.1, -0.0, -9.537e-08), (0.0, -0.0, 0.5, 0.2), (-0.0, 0.0, -0.0, 1.0)))
ob_tuerrahmen_verkauf.location = (-6.945, 2.76, 0.4904)
ob_tuerrahmen_verkauf.scale = (0.7, 60.0, 0.3)
ob_cube_010.parent = ob_tuerrahmen_verkauf
ob_cube_010.matrix_parent_inverse = Matrix(((1.429, -0.0, 0.0, 9.921), (-0.0, 0.01667, -0.0, -0.046), (0.0, 0.0, 3.333, -1.635), (-0.0, 0.0, -0.0, 1.0)))
ob_cube_010.location = (-6.945, 2.02, -0.745)
ob_cube_010.rotation_euler = (1.571, -0.0, 0.0)
ob_cube_010.scale = (0.7, 25.0, 0.3)
ob_cube_011.parent = ob_tuerrahmen_verkauf
ob_cube_011.matrix_parent_inverse = Matrix(((1.429, -0.0, 0.0, 9.921), (-0.0, 0.01667, -0.0, -0.046), (0.0, 0.0, 3.333, -1.635), (-0.0, 0.0, -0.0, 1.0)))
ob_cube_011.location = (-6.945, 3.497, -0.7487)
ob_cube_011.rotation_euler = (1.571, -0.0, 0.0)
ob_cube_011.scale = (0.7, 25.0, 0.3)
ob_gebaude_aussen_001.location = (0.0625, 9.537e-07, -0.4)
ob_gebaude_aussen_001.scale = (7.0, 10.0, 2.0)
ob_gebaude_aussen_001.lock_rotations_4d = False
ob_gebaude_aussen_001.empty_display_type = 'ARROWS'
ob_gebaude_aussen_001.lineart.crease_threshold = 0.0

# ---- collection membership
col_collection.objects.link(ob_gebaude_aussen)
col_collection.objects.link(ob_light)
col_collection.objects.link(ob_camera)
col_collection.objects.link(ob_cube_001)
col_collection.objects.link(ob_mass)
col_collection.objects.link(ob_cut_door_werkstatt)
col_collection.objects.link(ob_cut_door_lager)
col_collection.objects.link(ob_cut_lager_fenster)
col_collection.objects.link(ob_cut_tor_lager)
col_collection.objects.link(ob_cut_lager_fenster_001)
col_collection.objects.link(ob_cut_lager_fenster_002)
col_collection.objects.link(ob_cut_lager_fenster_003)
col_collection.objects.link(ob_cut_lager_fenster_004)
col_collection.objects.link(ob_cut_lager_fenster_005)
col_collection.objects.link(ob_cut_werkstatt_fenster_001)
col_collection.objects.link(ob_cut_werkstatt_fenster_002)
col_collection.objects.link(ob_cut_werkstatt_fenster_003)
col_collection.objects.link(ob_cut_door_showroom)
col_collection.objects.link(ob_cut_showroom_window_1)
col_collection.objects.link(ob_cut_showroom_window_1_001)
col_collection.objects.link(ob_innenwand_verkauf_werkstatt)
col_collection.objects.link(ob_lager_innenwand)
col_collection.objects.link(ob_cut_door_werkstatt_001)
col_collection.objects.link(ob_cut_door_werkstatt_002)
col_collection.objects.link(ob_cut_door_werkstatt_003)
col_collection.objects.link(ob_cube)
col_collection.objects.link(ob_cube_002)
col_collection.objects.link(ob_cube_003)
col_collection.objects.link(ob_fensterrahmen)
col_collection.objects.link(ob_cube_005)
col_collection.objects.link(ob_cube_006)
col_collection.objects.link(ob_cube_007)
col_collection.objects.link(ob_fensterrahmen_001)
col_collection.objects.link(ob_tuerrahmen_verkauf)
col_collection.objects.link(ob_cube_010)
col_collection.objects.link(ob_cube_011)
col_collection.objects.link(ob_gebaude_aussen_001)

# ---- scene / render settings (as saved in the file)
scene.camera = ob_camera
scene.frame_start = 1; scene.frame_end = 250; scene.frame_set(39)
scene.render.engine = 'BLENDER_EEVEE_NEXT'
scene.cycles.sampling_pattern = 'TABULATED_SOBOL'
scene.cycles.use_light_tree = False
scene.view_settings.view_transform = 'Filmic'
bpy.context.view_layer.update()
